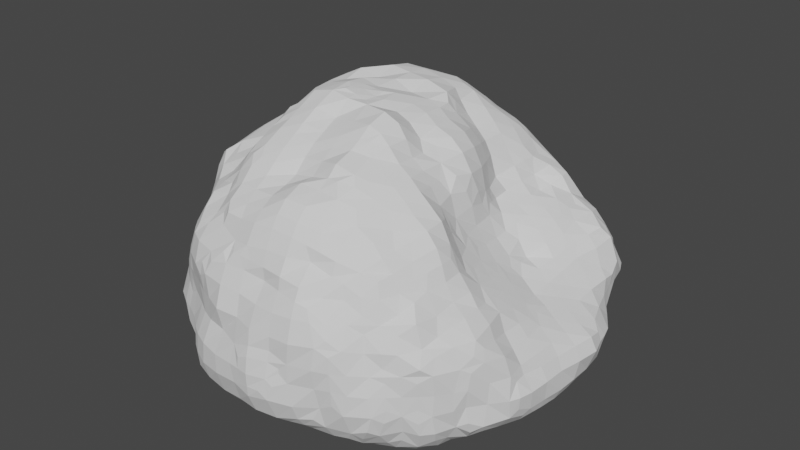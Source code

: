 # Source: rock.blend  (saved by Blender 3.3.6; exported with 4.5.12 LTS)
import bpy
from mathutils import Matrix  # noqa: F401  (used for matrix-valued properties, if any)

bpy.ops.wm.read_factory_settings(use_empty=True)
scene = bpy.context.scene
scene.name = 'Scene'

# ---- collections
col_collection = bpy.data.collections.new('Collection'); scene.collection.children.link(col_collection)

# ---- world
world_world = bpy.data.worlds.new('World'); scene.world = world_world
world_world.use_nodes = True; world_world.node_tree.nodes.clear()
_N = world_world.node_tree.nodes; _L = world_world.node_tree.links
n0 = _N.new('ShaderNodeOutputWorld'); n0.name = 'World Output'; n0.location = (300, 300)
n1 = _N.new('ShaderNodeBackground'); n1.name = 'Background'; n1.location = (10, 300)
n1.inputs[0].default_value = (0.05088, 0.05088, 0.05088, 1.0)
_L.new(n1.outputs[0], n0.inputs[0])
n0.is_active_output = True
world_world.color = (0.05088, 0.05088, 0.05088)
world_world.use_sun_shadow = False
world_world.sun_shadow_jitter_overblur = 0.0

# ---- meshes
me_sphere = bpy.data.meshes.new('Sphere')
me_sphere.from_pydata([(-0.8751, -0.1944, -0.09205), (-0.8749, -0.2037, -0.04398), (-0.8849, -0.147, -0.1004), (-0.8942, -0.1461, -0.04535), (-0.8889, -0.05097, -0.1034), (-0.9089, -0.05062, -0.04632), (-0.779, -0.3896, -0.09638), (-0.7794, -0.3955, -0.04335), (-0.7806, -0.2943, -0.1846), (-0.8021, -0.3365, -0.1372), (-0.8103, -0.3342, -0.0424), (-0.7944, -0.2446, -0.196), (-0.8449, -0.2363, -0.1333), (-0.8517, -0.2494, -0.042), (-0.8022, -0.1484, -0.2021), (-0.8538, -0.1479, -0.1475), (-0.7988, -0.05191, -0.198), (-0.8474, -0.05157, -0.1467), (-0.5076, -0.7897, -0.02099), (-0.4172, -0.8149, -0.1078), (-0.4423, -0.8173, -0.04813), (-0.3216, -0.9026, -0.1105), (-0.3294, -0.9041, -0.0469), (-0.3037, -0.8013, -0.1853), (-0.3496, -0.8502, -0.142), (-0.3748, -0.8744, -0.0455), (-0.2495, -0.9183, -0.131), (-0.2482, -0.9437, -0.04534), (-0.2428, -0.8226, -0.1957), (-0.2449, -0.8782, -0.1697), (-0.127, -0.8934, -0.1865), (-0.156, -0.9208, -0.1525), (-0.1495, -0.9615, -0.0431), (-0.1552, -0.8538, -0.2145), (-0.1911, -0.8894, -0.1801), (-0.001052, -0.9722, -0.003322), (-0.04935, -0.8923, -0.1885), (-0.04876, -0.9322, -0.14), (-0.03977, -0.9658, -0.03757), (-0.05105, -0.8345, -0.2139), (-0.6829, -0.6058, -0.009605), (-0.6924, -0.5067, -0.1136), (-0.6949, -0.5351, -0.03992), (-0.6992, -0.4129, -0.1965), (-0.732, -0.4371, -0.1386), (-0.7511, -0.4478, -0.04352), (-0.7334, -0.3331, -0.211), (-0.7666, -0.3608, -0.1605), (-0.6945, -0.2197, -0.2824), (-0.7289, -0.2486, -0.247), (-0.6952, -0.1479, -0.2832), (-0.7457, -0.1488, -0.2492), (-0.6791, -0.06238, -0.2704), (-0.74, -0.05296, -0.2424), (-0.614, -0.7141, -0.02518), (-0.6033, -0.6138, -0.1164), (-0.6401, -0.6452, -0.04749), (-0.6132, -0.5213, -0.2004), (-0.6387, -0.5444, -0.1453), (-0.6668, -0.571, -0.07033), (-0.5916, -0.394, -0.2656), (-0.6338, -0.4358, -0.2297), (-0.6746, -0.4775, -0.1742), (-0.6095, -0.336, -0.2807), (-0.6581, -0.34, -0.2596), (-0.6445, -0.2483, -0.292), (-0.6789, -0.2817, -0.2707), (-0.6155, -0.1537, -0.297), (-0.6034, -0.05898, -0.2893), (-0.5196, -0.7154, -0.1092), (-0.544, -0.7424, -0.05063), (-0.5236, -0.6081, -0.1955), (-0.5537, -0.6462, -0.147), (-0.5795, -0.6797, -0.08062), (-0.548, -0.5479, -0.2184), (-0.5833, -0.5829, -0.179), (-0.527, -0.4102, -0.2743), (-0.5475, -0.47, -0.2475), (-0.5281, -0.3373, -0.2941), (-0.5332, -0.2531, -0.3057), (-0.4623, -0.1446, -0.3219), (-0.5147, -0.1622, -0.3128), (-0.459, -0.1034, -0.3207), (-0.504, -0.06369, -0.3101), (-0.4002, -0.6951, -0.1775), (-0.4431, -0.741, -0.1354), (-0.4795, -0.7767, -0.07699), (-0.437, -0.6346, -0.206), (-0.4687, -0.6699, -0.1667), (-0.4083, -0.5061, -0.2729), (-0.45, -0.5502, -0.2441), (-0.4397, -0.4389, -0.2866), (-0.4794, -0.4867, -0.2603), (-0.4403, -0.3493, -0.3099), (-0.3969, -0.2283, -0.3304), (-0.4408, -0.2638, -0.3199), (-0.4128, -0.1693, -0.3292), (-0.4561, -0.1981, -0.3212), (-0.4097, -0.1033, -0.3271), (-0.4221, -0.0379, -0.3199), (-0.3339, -0.7312, -0.1926), (-0.3691, -0.7697, -0.1665), (-0.301, -0.5869, -0.2676), (-0.3373, -0.6379, -0.235), (-0.3337, -0.5267, -0.285), (-0.3741, -0.5724, -0.2557), (-0.343, -0.4404, -0.3133), (-0.3124, -0.3148, -0.3475), (-0.3509, -0.3547, -0.3338), (-0.3371, -0.2524, -0.3415), (-0.3763, -0.2904, -0.3323), (-0.339, -0.1745, -0.3377), (-0.3437, -0.1052, -0.3325), (-0.3394, -0.03634, -0.325), (-0.2407, -0.7407, -0.2193), (-0.2306, -0.5934, -0.2796), (-0.2381, -0.661, -0.2476), (-0.2401, -0.5225, -0.3107), (-0.217, -0.3963, -0.3579), (-0.2462, -0.4354, -0.3424), (-0.2501, -0.3381, -0.3602), (-0.2813, -0.3764, -0.3506), (-0.2618, -0.2559, -0.3518), (-0.2617, -0.1747, -0.3393), (-0.2173, -0.1328, -0.3262), (-0.2814, -0.112, -0.3307), (-0.2375, -0.057, -0.3191), (-0.1849, -0.0163, -0.3083), (-0.1474, -0.7544, -0.231), (-0.1428, -0.6004, -0.287), (-0.1449, -0.6738, -0.2563), (-0.1466, -0.5231, -0.3193), (-0.1884, -0.4003, -0.3548), (-0.1547, -0.4357, -0.3466), (-0.1933, -0.3403, -0.3561), (-0.1352, -0.3502, -0.3449), (-0.1992, -0.2635, -0.3498), (-0.1332, -0.259, -0.3373), (-0.205, -0.2017, -0.3378), (-0.1528, -0.1664, -0.3218), (-0.1533, -0.08664, -0.313), (-0.132, -0.02876, -0.3062), (-0.05177, -0.7554, -0.236), (-0.05028, -0.6067, -0.2888), (-0.05267, -0.6801, -0.2608), (-0.05028, -0.5268, -0.3153), (-0.05669, -0.4463, -0.3305), (-0.0469, -0.3512, -0.3279), (-0.04439, -0.2533, -0.321), (-0.05796, -0.1492, -0.3109), (-0.04113, -0.09534, -0.306), (-0.0918, -0.09387, -0.3089), (-0.06472, -0.04546, -0.3038), (-0.892, -0.2273, 0.05096), (-0.8773, -0.215, 0.1458), (-0.8396, -0.1934, 0.219), (-0.8039, -0.1772, 0.2683), (-0.907, -0.1461, 0.05083), (-0.8925, -0.1438, 0.1467), (-0.8429, -0.129, 0.2209), (-0.7946, -0.1218, 0.2783), (-0.909, -0.05086, 0.05077), (-0.8978, -0.05083, 0.1473), (-0.8304, -0.04974, 0.2279), (-0.7907, -0.04691, 0.299), (-0.7639, -0.02446, 0.3405), (-0.7925, -0.4111, 0.05092), (-0.7726, -0.3993, 0.1474), (-0.7343, -0.384, 0.2494), (-0.7335, -0.3713, 0.3224), (-0.7211, -0.3603, 0.3802), (-0.8434, -0.3418, 0.05069), (-0.8144, -0.3312, 0.1474), (-0.7814, -0.3165, 0.2383), (-0.7584, -0.3015, 0.3188), (-0.7299, -0.2999, 0.3979), (-0.7097, -0.2765, 0.4504), (-0.8746, -0.2755, 0.051), (-0.8597, -0.2668, 0.1469), (-0.8179, -0.2487, 0.23), (-0.7846, -0.2166, 0.3112), (-0.7421, -0.2157, 0.3901), (-0.6977, -0.212, 0.4455), (-0.7717, -0.1357, 0.3314), (-0.7368, -0.1318, 0.3907), (-0.7004, -0.1329, 0.4577), (-0.7692, -0.07611, 0.3397), (-0.7405, -0.04637, 0.3841), (-0.6979, -0.04478, 0.4693), (-0.6771, -0.01418, 0.5238), (-0.5053, -0.7839, 0.04738), (-0.4893, -0.7728, 0.122), (-0.4381, -0.8186, 0.04331), (-0.4418, -0.7887, 0.1525), (-0.4351, -0.8026, 0.2518), (-0.4324, -0.8089, 0.3498), (-0.4115, -0.7948, 0.4416), (-0.3915, -0.7799, 0.4901), (-0.3184, -0.9032, 0.04545), (-0.2958, -0.8715, 0.147), (-0.2934, -0.8705, 0.242), (-0.2954, -0.8789, 0.3202), (-0.3679, -0.8725, 0.04483), (-0.3537, -0.8367, 0.1485), (-0.3523, -0.8415, 0.2497), (-0.3397, -0.8642, 0.3538), (-0.3433, -0.8323, 0.4418), (-0.3352, -0.7821, 0.5038), (-0.2463, -0.9363, 0.04686), (-0.2325, -0.898, 0.147), (-0.233, -0.897, 0.2479), (-0.2499, -0.8932, 0.3507), (-0.2202, -0.8802, 0.4106), (-0.2851, -0.8728, 0.3842), (-0.2464, -0.8557, 0.4373), (-0.2395, -0.7864, 0.5288), (-0.2184, -0.7759, 0.5866), (-0.1472, -0.9627, 0.04843), (-0.1401, -0.9151, 0.1441), (-0.1478, -0.9344, 0.2483), (-0.1466, -0.9057, 0.3447), (-0.1385, -0.875, 0.4291), (-0.1139, -0.8549, 0.4762), (-0.1681, -0.8579, 0.4654), (-0.1347, -0.8221, 0.5111), (-0.1383, -0.7796, 0.5861), (-0.003258, -0.9748, 0.04992), (-8.052e-05, -0.9711, 0.1028), (-0.05279, -0.9691, 0.04892), (-0.03674, -0.9516, 0.1382), (-0.04385, -0.9214, 0.2423), (-0.04721, -0.8975, 0.3378), (-0.04876, -0.8655, 0.4271), (-0.07725, -0.8553, 0.477), (-0.02232, -0.852, 0.4733), (-0.05316, -0.8379, 0.5203), (-0.04824, -0.7936, 0.6027), (-0.6915, -0.6158, 0.05144), (-0.6864, -0.6033, 0.1469), (-0.6717, -0.5837, 0.2145), (-0.7214, -0.5377, 0.05188), (-0.7091, -0.5307, 0.1461), (-0.674, -0.521, 0.2398), (-0.6784, -0.5007, 0.3361), (-0.6646, -0.4803, 0.4162), (-0.6468, -0.4689, 0.4802), (-0.7573, -0.4591, 0.05156), (-0.7354, -0.4438, 0.1434), (-0.714, -0.4356, 0.2472), (-0.7136, -0.4337, 0.3345), (-0.6972, -0.4069, 0.4171), (-0.6677, -0.4092, 0.5065), (-0.656, -0.3908, 0.5724), (-0.7064, -0.3415, 0.439), (-0.6866, -0.3155, 0.4973), (-0.6544, -0.321, 0.5684), (-0.6572, -0.2257, 0.4962), (-0.6264, -0.2332, 0.5586), (-0.6707, -0.1442, 0.5181), (-0.6469, -0.1422, 0.5885), (-0.6291, -0.1106, 0.6364), (-0.6792, -0.07822, 0.5241), (-0.665, -0.04626, 0.5786), (-0.6324, -0.04678, 0.6365), (-0.6242, -0.7208, 0.05026), (-0.6011, -0.6965, 0.1442), (-0.5859, -0.6834, 0.2414), (-0.5692, -0.6679, 0.3051), (-0.6687, -0.6641, 0.05099), (-0.6516, -0.651, 0.1455), (-0.63, -0.6159, 0.2446), (-0.591, -0.6135, 0.3349), (-0.5756, -0.5867, 0.4167), (-0.561, -0.5685, 0.4805), (-0.6407, -0.5559, 0.2727), (-0.6316, -0.55, 0.3412), (-0.6175, -0.5317, 0.4215), (-0.5986, -0.5103, 0.5119), (-0.5864, -0.4915, 0.5891), (-0.6335, -0.4541, 0.5508), (-0.617, -0.4299, 0.6213), (-0.5671, -0.3916, 0.6647), (-0.606, -0.3297, 0.6147), (-0.567, -0.3229, 0.6689), (-0.6071, -0.2441, 0.6237), (-0.5706, -0.236, 0.6845), (-0.6211, -0.1764, 0.633), (-0.5949, -0.1414, 0.6743), (-0.5961, -0.04836, 0.6841), (-0.5551, -0.7633, 0.04952), (-0.5275, -0.7524, 0.1519), (-0.5369, -0.7396, 0.2475), (-0.532, -0.7087, 0.3399), (-0.5071, -0.6991, 0.4263), (-0.4812, -0.6764, 0.4882), (-0.5533, -0.653, 0.3686), (-0.5354, -0.6356, 0.4308), (-0.509, -0.6088, 0.5131), (-0.4854, -0.5828, 0.5817), (-0.5445, -0.5466, 0.5479), (-0.5241, -0.5197, 0.6171), (-0.481, -0.4781, 0.6669), (-0.5615, -0.4646, 0.6573), (-0.5094, -0.418, 0.6968), (-0.5228, -0.3339, 0.7114), (-0.5295, -0.2684, 0.7184), (-0.4837, -0.7734, 0.191), (-0.4834, -0.7773, 0.2493), (-0.4787, -0.7681, 0.3471), (-0.4582, -0.7507, 0.4366), (-0.4237, -0.7189, 0.5226), (-0.398, -0.688, 0.5919), (-0.4535, -0.6506, 0.5522), (-0.4145, -0.613, 0.6073), (-0.3749, -0.5755, 0.6579), (-0.436, -0.5358, 0.624), (-0.3987, -0.5038, 0.6833), (-0.4226, -0.4331, 0.7006), (-0.3245, -0.7394, 0.5407), (-0.3124, -0.6868, 0.6056), (-0.2823, -0.6638, 0.6608), (-0.3395, -0.6367, 0.6302), (-0.314, -0.612, 0.6869), (-0.3283, -0.5494, 0.7313), (-0.2722, -0.7506, 0.5601), (-0.2438, -0.7376, 0.6188), (-0.2345, -0.6787, 0.6738), (-0.2476, -0.6112, 0.7237), (-0.2789, -0.5668, 0.7533), (-0.1445, -0.7411, 0.6335), (-0.1458, -0.6876, 0.6764), (-0.1501, -0.6252, 0.7114), (-0.04749, -0.7506, 0.6472), (-0.04697, -0.6945, 0.6827), (-0.04659, -0.6227, 0.7013), (-0.536, -0.2017, 0.721), (-0.5445, -0.1347, 0.7223), (-0.5453, -0.05443, 0.7232), (-0.459, -0.3817, 0.7301), (-0.4726, -0.321, 0.7474), (-0.4879, -0.2334, 0.7509), (-0.4875, -0.1389, 0.7595), (-0.4888, -0.04838, 0.7581), (-0.3667, -0.4654, 0.7329), (-0.39, -0.4025, 0.7467), (-0.4007, -0.3237, 0.7736), (-0.4088, -0.2348, 0.801), (-0.3739, -0.2036, 0.8426), (-0.4261, -0.1385, 0.8033), (-0.3792, -0.1335, 0.851), (-0.431, -0.04689, 0.8036), (-0.3825, -0.04531, 0.8564), (-0.3169, -0.4967, 0.7762), (-0.3174, -0.4165, 0.8137), (-0.2875, -0.3853, 0.8535), (-0.3413, -0.3357, 0.8231), (-0.3001, -0.3365, 0.8639), (-0.3632, -0.2699, 0.8425), (-0.3278, -0.2398, 0.8645), (-0.3331, -0.1451, 0.8994), (-0.3327, -0.04737, 0.9086), (-0.2262, -0.5744, 0.7552), (-0.2483, -0.5275, 0.7873), (-0.2406, -0.4505, 0.835), (-0.2361, -0.3971, 0.863), (-0.2366, -0.34, 0.891), (-0.235, -0.2496, 0.9411), (-0.2383, -0.151, 0.947), (-0.2412, -0.04878, 0.9326), (-0.15, -0.5782, 0.7518), (-0.1516, -0.5196, 0.7958), (-0.1512, -0.4565, 0.8357), (-0.1502, -0.4088, 0.8679), (-0.1499, -0.3326, 0.9116), (-0.14, -0.2399, 0.9627), (-0.1054, -0.2047, 0.9691), (-0.1414, -0.1433, 0.9726), (-0.1056, -0.1715, 0.9682), (-0.1463, -0.05077, 0.9611), (-0.04615, -0.564, 0.7256), (-0.048, -0.5087, 0.7798), (-0.04957, -0.4515, 0.8214), (-0.05132, -0.3937, 0.8509), (-0.05673, -0.3168, 0.8858), (-0.05212, -0.2469, 0.9493), (-0.05198, -0.2023, 0.955), (-0.09323, -0.1064, 0.962), (-0.05816, -0.1419, 0.9569), (-0.05797, -0.05837, 0.9455), (-0.03054, -0.09488, 0.9512), (-0.8769, 0.01831, -0.09258), (-0.8915, 0.04986, -0.04937), (-0.8775, 0.1168, -0.02005), (-0.7897, 0.04665, -0.1883), (-0.8465, 0.04973, -0.1287), (-0.8725, 0.08354, -0.08013), (-0.7824, 0.144, -0.1812), (-0.8286, 0.1462, -0.138), (-0.8673, 0.1481, -0.04732), (-0.7801, 0.2013, -0.1795), (-0.8178, 0.2412, -0.1511), (-0.8508, 0.2444, -0.04444), (-0.7928, 0.3414, -0.1094), (-0.817, 0.3424, -0.04405), (-0.7779, 0.3896, -0.08756), (-0.7836, 0.4301, -0.03261), (-0.7633, 0.4815, -0.008246), (-0.6716, 0.008313, -0.2604), (-0.7205, 0.04538, -0.2336), (-0.7284, 0.1443, -0.218), (-0.7418, 0.2383, -0.2059), (-0.7773, 0.2659, -0.1774), (-0.7082, 0.341, -0.1935), (-0.7598, 0.3435, -0.16), (-0.6869, 0.3879, -0.1788), (-0.7294, 0.4266, -0.1291), (-0.7588, 0.4549, -0.05501), (-0.6986, 0.508, -0.09856), (-0.72, 0.5213, -0.02833), (-0.6818, 0.5829, -0.001932), (-0.6125, 0.04125, -0.2754), (-0.6664, 0.07851, -0.2522), (-0.5982, 0.1352, -0.2699), (-0.6639, 0.1482, -0.2459), (-0.5927, 0.2172, -0.2639), (-0.659, 0.2341, -0.2405), (-0.5858, 0.2806, -0.2581), (-0.6301, 0.3283, -0.2347), (-0.6399, 0.4091, -0.1906), (-0.6392, 0.4599, -0.1624), (-0.6413, 0.5409, -0.1184), (-0.6693, 0.5698, -0.06431), (-0.6102, 0.6157, -0.1005), (-0.6372, 0.6378, -0.04087), (-0.6019, 0.7011, -0.0168), (-0.5181, 0.0406, -0.2986), (-0.5201, 0.1332, -0.2895), (-0.5219, 0.2173, -0.2798), (-0.5268, 0.2912, -0.2675), (-0.543, 0.3538, -0.2481), (-0.5458, 0.4422, -0.2008), (-0.5799, 0.4807, -0.171), (-0.5098, 0.5068, -0.1842), (-0.5461, 0.5431, -0.1589), (-0.5466, 0.6466, -0.1194), (-0.5765, 0.6772, -0.07513), (-0.5141, 0.7084, -0.09641), (-0.5437, 0.7413, -0.0471), (-0.4321, 0.04829, -0.3108), (-0.4366, 0.1372, -0.3009), (-0.44, 0.2263, -0.2871), (-0.4422, 0.3065, -0.2702), (-0.4538, 0.3739, -0.2497), (-0.4462, 0.4495, -0.2219), (-0.4346, 0.5335, -0.1944), (-0.475, 0.5738, -0.1699), (-0.4039, 0.6019, -0.1799), (-0.4457, 0.6453, -0.1552), (-0.4425, 0.7428, -0.1166), (-0.4718, 0.772, -0.07061), (-0.3442, 0.04939, -0.315), (-0.3434, 0.1408, -0.3027), (-0.3475, 0.2388, -0.2906), (-0.345, 0.333, -0.2731), (-0.3831, 0.385, -0.2554), (-0.3096, 0.4001, -0.2607), (-0.3504, 0.4476, -0.2411), (-0.3386, 0.5352, -0.2147), (-0.3316, 0.6268, -0.1891), (-0.375, 0.6707, -0.1667), (-0.3045, 0.6943, -0.1734), (-0.347, 0.7351, -0.1458), (-0.2502, 0.04152, -0.3064), (-0.1858, 0.03698, -0.3027), (-0.2335, 0.1364, -0.2987), (-0.1829, 0.08909, -0.2991), (-0.2466, 0.2431, -0.2945), (-0.2422, 0.3334, -0.2836), (-0.2331, 0.4186, -0.2653), (-0.2737, 0.4661, -0.2468), (-0.2009, 0.4773, -0.2522), (-0.2373, 0.531, -0.2314), (-0.2347, 0.6256, -0.2045), (-0.2308, 0.7108, -0.1799), (-0.2735, 0.7506, -0.1501), (-0.1262, 0.0336, -0.3011), (-0.1378, 0.1586, -0.2953), (-0.1305, 0.09305, -0.298), (-0.147, 0.253, -0.2995), (-0.1439, 0.336, -0.2963), (-0.1386, 0.4134, -0.2761), (-0.1321, 0.4811, -0.2567), (-0.138, 0.5487, -0.2359), (-0.1382, 0.6291, -0.2131), (-0.1364, 0.7073, -0.1907), (-0.01648, 0.07534, -0.2977), (-0.05725, 0.03328, -0.2988), (-0.04314, 0.1448, -0.2961), (-0.07664, 0.09045, -0.2977), (-0.04639, 0.2505, -0.3046), (-0.04577, 0.3364, -0.2996), (-0.04479, 0.4152, -0.2785), (-0.05016, 0.4832, -0.2588), (-0.04393, 0.5516, -0.2398), (-0.04294, 0.6315, -0.2188), (-0.04273, 0.7093, -0.1966), (-0.5001, 0.7932, -0.0116), (-0.4067, 0.7899, -0.09105), (-0.4398, 0.8068, -0.04098), (-0.3383, 0.8032, -0.1056), (-0.342, 0.8533, -0.03782), (-0.296, 0.8708, 0.006212), (-0.2015, 0.7624, -0.1556), (-0.2418, 0.8022, -0.1206), (-0.2487, 0.8545, -0.06454), (-0.2319, 0.8797, -0.006729), (-0.1313, 0.7703, -0.1597), (-0.1449, 0.8344, -0.1196), (-0.1825, 0.8673, -0.07644), (-0.1211, 0.8897, -0.09378), (-0.1515, 0.9118, -0.03539), (-0.04239, 0.7764, -0.1686), (-0.0471, 0.8417, -0.1362), (-0.05053, 0.9081, -0.108), (-0.05289, 0.9447, -0.04615), (-0.8986, 0.046, 0.051), (-0.8831, 0.04628, 0.146), (-0.8324, 0.0407, 0.2253), (-0.7852, 0.04097, 0.2934), (-0.7614, 0.02056, 0.3376), (-0.8725, 0.1423, 0.05992), (-0.8605, 0.141, 0.1443), (-0.8197, 0.1311, 0.2155), (-0.7876, 0.1189, 0.2756), (-0.8514, 0.1864, 0.08301), (-0.8503, 0.1882, 0.1236), (-0.7999, 0.1745, 0.2349), (-0.7839, 0.1685, 0.2698), (-0.7604, 0.07385, 0.3317), (-0.737, 0.04586, 0.3792), (-0.6983, 0.04715, 0.458), (-0.6681, 0.04884, 0.52), (-0.8583, 0.1786, 0.0322), (-0.8355, 0.1852, 0.1614), (-0.8173, 0.1802, 0.1986), (-0.7602, 0.135, 0.323), (-0.731, 0.1352, 0.3871), (-0.6957, 0.1387, 0.4649), (-0.6601, 0.1117, 0.5117), (-0.8247, 0.2262, 0.05577), (-0.8217, 0.2316, 0.1403), (-0.7957, 0.2235, 0.2194), (-0.7648, 0.212, 0.2998), (-0.7331, 0.2215, 0.3825), (-0.7119, 0.2231, 0.4538), (-0.8076, 0.3329, 0.05047), (-0.7998, 0.3313, 0.146), (-0.7764, 0.3191, 0.2251), (-0.7519, 0.3115, 0.3047), (-0.7254, 0.3157, 0.3898), (-0.7129, 0.2888, 0.4481), (-0.7784, 0.4368, 0.04838), (-0.7555, 0.4236, 0.1539), (-0.7646, 0.4102, 0.2326), (-0.7462, 0.3996, 0.3061), (-0.7232, 0.4007, 0.374), (-0.7635, 0.4819, 0.02957), (-0.7483, 0.4771, 0.1909), (-0.7648, 0.4893, 0.2481), (-0.7439, 0.4753, 0.3143), (-0.7279, 0.466, 0.369), (-0.6494, 0.04971, 0.5898), (-0.6289, 0.01782, 0.6399), (-0.676, 0.1757, 0.5115), (-0.6469, 0.1444, 0.5603), (-0.6923, 0.2411, 0.5108), (-0.6353, 0.2292, 0.5473), (-0.7033, 0.3542, 0.4375), (-0.6832, 0.3236, 0.4894), (-0.6382, 0.3166, 0.5491), (-0.751, 0.4748, 0.07684), (-0.7337, 0.4656, 0.1272), (-0.6996, 0.4221, 0.4322), (-0.6641, 0.415, 0.4981), (-0.6378, 0.3847, 0.5476), (-0.7331, 0.5196, 0.05925), (-0.7223, 0.52, 0.1562), (-0.7317, 0.5374, 0.2462), (-0.7321, 0.5422, 0.3351), (-0.7121, 0.5237, 0.4194), (-0.6651, 0.4877, 0.4808), (-0.6866, 0.5882, 0.06438), (-0.6837, 0.6059, 0.1511), (-0.6777, 0.6043, 0.245), (-0.7009, 0.6051, 0.3388), (-0.698, 0.601, 0.4008), (-0.6535, 0.6509, 0.1737), (-0.6524, 0.6507, 0.2214), (-0.6135, 0.08232, 0.6289), (-0.5906, 0.04993, 0.6854), (-0.6212, 0.152, 0.628), (-0.5764, 0.1435, 0.6724), (-0.5857, 0.2251, 0.5969), (-0.554, 0.2213, 0.6559), (-0.5775, 0.3185, 0.5998), (-0.5434, 0.2867, 0.6499), (-0.6306, 0.4547, 0.5379), (-0.6005, 0.4188, 0.5871), (-0.6629, 0.5646, 0.4613), (-0.6183, 0.5273, 0.5224), (-0.582, 0.491, 0.5787), (-0.6475, 0.6453, 0.04898), (-0.6524, 0.6496, 0.1158), (-0.6502, 0.649, 0.2759), (-0.6439, 0.6413, 0.3355), (-0.6209, 0.6172, 0.4212), (-0.5935, 0.5975, 0.4968), (-0.6118, 0.704, 0.05813), (-0.624, 0.6958, 0.148), (-0.6188, 0.6898, 0.2433), (-0.6006, 0.6911, 0.3252), (-0.5809, 0.6666, 0.3877), (-0.5391, 0.08205, 0.7157), (-0.5231, 0.1486, 0.7065), (-0.5167, 0.2315, 0.7106), (-0.5302, 0.3524, 0.6325), (-0.5004, 0.3243, 0.6973), (-0.5361, 0.4289, 0.633), (-0.4828, 0.4146, 0.6803), (-0.5669, 0.5695, 0.5666), (-0.5205, 0.5237, 0.6201), (-0.4732, 0.4784, 0.6639), (-0.5598, 0.6493, 0.4576), (-0.5334, 0.6326, 0.5302), (-0.5021, 0.6029, 0.5939), (-0.5572, 0.7568, 0.05588), (-0.5751, 0.7755, 0.1501), (-0.5612, 0.7549, 0.2405), (-0.5267, 0.7316, 0.3275), (-0.5226, 0.6926, 0.4178), (-0.493, 0.6809, 0.4876), (-0.4416, 0.3569, 0.7339), (-0.4137, 0.421, 0.7197), (-0.4284, 0.5498, 0.6414), (-0.4094, 0.4914, 0.6832), (-0.4633, 0.6627, 0.5521), (-0.4228, 0.6217, 0.5985), (-0.4615, 0.7424, 0.3544), (-0.4451, 0.7206, 0.4191), (-0.4155, 0.7009, 0.504), (-0.387, 0.6682, 0.5614), (-0.3493, 0.4494, 0.7333), (-0.3575, 0.5572, 0.6568), (-0.3201, 0.5133, 0.7038), (-0.3225, 0.6063, 0.6221), (-0.2883, 0.57, 0.6684), (-0.3191, 0.7194, 0.5259), (-0.3126, 0.6628, 0.5681), (-0.226, 0.5345, 0.722), (-0.2361, 0.6325, 0.6348), (-0.2214, 0.5888, 0.6775), (-0.2332, 0.7445, 0.5518), (-0.2328, 0.6913, 0.6008), (-0.1385, 0.5503, 0.7356), (-0.1741, 0.6603, 0.6606), (-0.1401, 0.6265, 0.6995), (-0.1446, 0.7639, 0.5759), (-0.1431, 0.7093, 0.6333), (-0.1104, 0.6738, 0.6725), (-0.05058, 0.5537, 0.7428), (-0.05114, 0.6219, 0.7051), (-0.05043, 0.7678, 0.5812), (-0.05026, 0.7159, 0.6305), (-0.05093, 0.6725, 0.6708), (-0.5466, 0.01428, 0.7227), (-0.4951, 0.04623, 0.7485), (-0.4741, 0.1379, 0.7512), (-0.4616, 0.2215, 0.7519), (-0.4574, 0.2899, 0.7448), (-0.429, 0.04485, 0.7994), (-0.3808, 0.0452, 0.8575), (-0.4175, 0.1344, 0.8), (-0.3707, 0.1282, 0.8507), (-0.3974, 0.2259, 0.8003), (-0.3607, 0.1929, 0.8415), (-0.4003, 0.3186, 0.7729), (-0.3769, 0.3852, 0.7573), (-0.3299, 0.04891, 0.9131), (-0.3155, 0.1378, 0.8945), (-0.3433, 0.26, 0.8303), (-0.309, 0.2228, 0.8677), (-0.3166, 0.3273, 0.8149), (-0.285, 0.2856, 0.8536), (-0.3116, 0.41, 0.772), (-0.2845, 0.468, 0.7481), (-0.2465, 0.04972, 0.9557), (-0.2422, 0.1464, 0.9371), (-0.2348, 0.2342, 0.9159), (-0.2365, 0.3534, 0.8361), (-0.2271, 0.3038, 0.8782), (-0.2271, 0.4138, 0.7993), (-0.2193, 0.476, 0.7632), (-0.1454, 0.0482, 0.9356), (-0.149, 0.1484, 0.9643), (-0.1489, 0.246, 0.9458), (-0.1739, 0.3658, 0.8511), (-0.1443, 0.3292, 0.895), (-0.1404, 0.4141, 0.8245), (-0.1118, 0.3759, 0.8625), (-0.1378, 0.4838, 0.7788), (-0.05257, 0.04812, 0.9504), (-0.05158, 0.1468, 0.9533), (-0.05196, 0.2448, 0.944), (-0.05096, 0.333, 0.9081), (-0.05025, 0.4287, 0.8289), (-0.05027, 0.382, 0.8677), (-0.05131, 0.4901, 0.7859), (-0.5083, 0.7942, 0.05437), (-0.5236, 0.8048, 0.1504), (-0.504, 0.7998, 0.235), (-0.4836, 0.7738, 0.2968), (-0.4386, 0.8331, 0.0544), (-0.429, 0.8538, 0.1631), (-0.4239, 0.8426, 0.2365), (-0.4198, 0.7913, 0.3265), (-0.3889, 0.7641, 0.4047), (-0.3708, 0.7391, 0.4604), (-0.3889, 0.8696, 0.1969), (-0.3892, 0.8688, 0.1961), (-0.3676, 0.8665, 0.05373), (-0.3739, 0.8645, 0.1358), (-0.3465, 0.8496, 0.2683), (-0.338, 0.8209, 0.3361), (-0.3184, 0.7975, 0.4091), (-0.311, 0.7631, 0.4738), (-0.3111, 0.8761, 0.06908), (-0.3433, 0.8702, 0.1588), (-0.3325, 0.8683, 0.2151), (-0.2845, 0.8565, 0.2825), (-0.2663, 0.8449, 0.3388), (-0.2335, 0.8341, 0.4162), (-0.2324, 0.7897, 0.4924), (-0.2339, 0.8935, 0.06705), (-0.2413, 0.8872, 0.153), (-0.2421, 0.878, 0.241), (-0.2083, 0.8686, 0.3193), (-0.1931, 0.8629, 0.3766), (-0.148, 0.8615, 0.451), (-0.1454, 0.808, 0.5178), (-0.148, 0.9258, 0.0565), (-0.1443, 0.9015, 0.1456), (-0.1419, 0.9, 0.2377), (-0.1327, 0.8912, 0.3218), (-0.1335, 0.8811, 0.3915), (-0.05163, 0.8542, 0.4532), (-0.05083, 0.8074, 0.523), (-0.05458, 0.958, 0.04849), (-0.04967, 0.9146, 0.1447), (-0.04642, 0.9094, 0.2418), (-0.04765, 0.917, 0.3404), (-0.04926, 0.8902, 0.4003), (0.05098, -0.98, -0.009434), (0.04893, -0.8894, -0.1844), (0.04978, -0.9402, -0.1431), (0.05014, -0.9765, -0.05658), (0.04769, -0.8332, -0.2104), (0.1081, -0.9756, -0.007146), (0.1121, -0.8898, -0.1833), (0.1466, -0.9201, -0.1479), (0.1424, -0.9639, -0.04186), (0.148, -0.85, -0.206), (0.1764, -0.879, -0.175), (0.2449, -0.901, -0.1193), (0.243, -0.9275, -0.04707), (0.2478, -0.8224, -0.206), (0.2452, -0.8679, -0.1648), (0.3089, -0.8808, -0.1032), (0.338, -0.8724, -0.03962), (0.347, -0.8061, -0.2044), (0.3433, -0.85, -0.14), (0.3736, -0.8577, -0.07402), (0.398, -0.8671, -0.006789), (0.4092, -0.7915, -0.196), (0.4417, -0.8108, -0.1458), (0.4395, -0.8516, -0.04208), (0.5138, -0.7965, -0.1144), (0.5335, -0.7966, -0.0385), (0.5716, -0.7527, -0.01093), (0.04409, -0.7542, -0.2399), (0.04516, -0.6145, -0.2885), (0.03642, -0.6844, -0.2646), (0.04772, -0.5318, -0.3096), (0.04631, -0.4476, -0.3171), (0.05009, -0.3503, -0.3155), (0.04842, -0.247, -0.3117), (0.03973, -0.1355, -0.3048), (-0.001019, -0.09105, -0.3036), (0.06065, -0.04446, -0.2992), (-0.001935, -0.04211, -0.3006), (0.1807, -0.692, -0.2738), (0.1464, -0.7473, -0.2511), (0.1467, -0.6346, -0.2871), (0.1093, -0.6886, -0.269), (0.148, -0.5413, -0.3074), (0.1482, -0.4468, -0.3123), (0.1492, -0.3483, -0.3116), (0.1489, -0.2473, -0.3085), (0.1484, -0.1448, -0.3038), (0.1542, -0.0477, -0.2998), (0.2511, -0.6935, -0.2773), (0.2497, -0.7471, -0.2556), (0.2513, -0.634, -0.293), (0.2496, -0.5444, -0.3117), (0.2489, -0.447, -0.3141), (0.2494, -0.348, -0.3133), (0.2497, -0.2484, -0.3099), (0.2505, -0.1484, -0.306), (0.2531, -0.04994, -0.3029), (0.324, -0.692, -0.2779), (0.3549, -0.7355, -0.2576), (0.3549, -0.6486, -0.2922), (0.3914, -0.6871, -0.2763), (0.3529, -0.553, -0.3167), (0.3499, -0.4489, -0.3196), (0.3496, -0.3488, -0.3166), (0.3497, -0.2495, -0.3117), (0.3505, -0.15, -0.3085), (0.3518, -0.05085, -0.3063), (0.4433, -0.744, -0.2294), (0.472, -0.7754, -0.1777), (0.4465, -0.6284, -0.2955), (0.4449, -0.6773, -0.273), (0.4486, -0.5465, -0.3163), (0.4496, -0.4509, -0.3227), (0.449, -0.3499, -0.317), (0.449, -0.2501, -0.3114), (0.4492, -0.1504, -0.3089), (0.4494, -0.05046, -0.3088), (0.5344, -0.7007, -0.2089), (0.5393, -0.7541, -0.1425), (0.5649, -0.7569, -0.06999), (0.5379, -0.6076, -0.2867), (0.5367, -0.6546, -0.2563), (0.5398, -0.5409, -0.3053), (0.5434, -0.4495, -0.3144), (0.5446, -0.3497, -0.308), (0.5463, -0.2499, -0.3064), (0.5471, -0.1501, -0.3061), (0.5472, -0.05014, -0.3071), (0.5856, -0.6769, -0.1858), (0.6011, -0.6883, -0.1299), (0.6126, -0.7079, -0.04225), (0.5899, -0.5905, -0.2761), (0.628, -0.6275, -0.2264), (0.6598, -0.6595, -0.1383), (0.6612, -0.6672, -0.08015), (0.6098, -0.5397, -0.2851), (0.6582, -0.5391, -0.2557), (0.6389, -0.4428, -0.2856), (0.6689, -0.4701, -0.2632), (0.6395, -0.3478, -0.2885), (0.6427, -0.2489, -0.2936), (0.6453, -0.15, -0.2984), (0.6462, -0.0502, -0.2987), (0.6562, -0.6685, -0.0145), (0.6848, -0.591, -0.1903), (0.7004, -0.6134, -0.1378), (0.6963, -0.6282, -0.04925), (0.6978, -0.5315, -0.2026), (0.7347, -0.5254, -0.1385), (0.7419, -0.5548, -0.04426), (0.6861, -0.4075, -0.2679), (0.7313, -0.4443, -0.2321), (0.7697, -0.4783, -0.1752), (0.7002, -0.3442, -0.2703), (0.7475, -0.3421, -0.2495), (0.7254, -0.2464, -0.2758), (0.7679, -0.2433, -0.261), (0.7517, -0.156, -0.2842), (0.781, -0.191, -0.267), (0.7454, -0.04973, -0.2925), (0.774, -0.4998, -0.1172), (0.7632, -0.5057, -0.04422), (0.7888, -0.4167, -0.1931), (0.8089, -0.4468, -0.1476), (0.8111, -0.4297, -0.0482), (0.8064, -0.341, -0.2078), (0.8609, -0.3427, -0.1412), (0.8661, -0.3588, -0.0493), (0.8378, -0.2359, -0.2184), (0.8704, -0.2618, -0.1682), (0.7898, -0.1279, -0.2771), (0.8282, -0.1556, -0.2473), (0.7921, -0.04942, -0.2785), (0.8414, -0.04942, -0.2441), (0.8785, -0.3086, -0.1095), (0.8854, -0.3128, -0.05027), (0.8755, -0.1973, -0.1846), (0.8866, -0.2363, -0.1417), (0.8986, -0.2473, -0.05144), (0.8801, -0.1473, -0.1889), (0.8959, -0.1467, -0.144), (0.9037, -0.1469, -0.0529), (0.8859, -0.04919, -0.1948), (0.9091, -0.0488, -0.1448), (0.9065, -0.04693, -0.0528), (0.05107, -0.982, 0.05038), (0.0516, -0.9721, 0.1237), (0.05221, -0.9598, 0.1703), (0.05252, -0.9489, 0.2414), (0.05372, -0.9083, 0.3325), (0.05304, -0.8535, 0.4108), (0.0493, -0.8547, 0.4693), (0.04755, -0.8302, 0.5329), (0.04811, -0.793, 0.6102), (0.1393, -0.9633, 0.0546), (0.1413, -0.9476, 0.127), (0.1668, -0.9554, 0.02692), (0.1436, -0.9365, 0.1732), (0.1471, -0.9362, 0.2376), (0.1497, -0.9187, 0.3374), (0.1483, -0.8748, 0.4123), (0.1473, -0.8631, 0.4663), (0.1466, -0.8251, 0.5352), (0.1463, -0.7884, 0.6013), (0.1878, -0.9361, 0.08831), (0.1887, -0.9352, 0.1097), (0.2273, -0.9313, 0.05628), (0.2286, -0.9301, 0.1437), (0.2437, -0.9346, 0.2432), (0.2452, -0.9099, 0.3423), (0.2449, -0.8859, 0.4066), (0.2445, -0.8618, 0.4557), (0.238, -0.7871, 0.5295), (0.2105, -0.7813, 0.5897), (0.3319, -0.8921, 0.05684), (0.3353, -0.9085, 0.1501), (0.3476, -0.8982, 0.2502), (0.3162, -0.8848, 0.3408), (0.2942, -0.8745, 0.3912), (0.3815, -0.871, 0.2827), (0.3605, -0.8533, 0.3397), (0.3227, -0.824, 0.4219), (0.3328, -0.7776, 0.4978), (0.3986, -0.8728, 0.06226), (0.3978, -0.8779, 0.145), (0.3976, -0.8788, 0.2186), (0.4549, -0.8448, 0.0536), (0.4516, -0.8426, 0.1437), (0.4312, -0.8464, 0.2439), (0.4252, -0.7994, 0.3353), (0.3916, -0.7753, 0.4179), (0.3791, -0.7644, 0.4784), (0.5211, -0.7983, 0.04761), (0.5148, -0.7811, 0.1332), (0.4883, -0.7787, 0.2256), (0.4756, -0.7649, 0.2984), (0.5677, -0.7526, 0.0476), (0.5631, -0.7468, 0.1067), (0.04834, -0.7621, 0.659), (0.049, -0.716, 0.7078), (0.05076, -0.6377, 0.7427), (0.1462, -0.756, 0.6516), (0.1463, -0.708, 0.7021), (0.1457, -0.6332, 0.7396), (0.2744, -0.7731, 0.576), (0.2454, -0.7333, 0.6327), (0.2163, -0.6913, 0.6882), (0.2786, -0.6751, 0.6729), (0.2401, -0.6364, 0.7329), (0.2631, -0.5629, 0.7626), (0.2949, -0.1126, 0.792), (0.3155, -0.04079, 0.8127), (0.3384, -0.7569, 0.5535), (0.3375, -0.7095, 0.6098), (0.3399, -0.6411, 0.654), (0.3044, -0.6059, 0.7036), (0.364, -0.5714, 0.6675), (0.3249, -0.5299, 0.722), (0.3464, -0.4363, 0.7428), (0.3552, -0.3469, 0.7532), (0.3451, -0.2545, 0.7459), (0.4033, -0.1186, 0.695), (0.3496, -0.1521, 0.7469), (0.4305, -0.004579, 0.5953), (0.4179, -0.03604, 0.6806), (0.3735, -0.04072, 0.7609), (0.462, -0.7541, 0.3671), (0.4448, -0.7414, 0.4329), (0.4182, -0.7153, 0.5183), (0.3906, -0.6835, 0.5832), (0.4589, -0.6389, 0.5589), (0.415, -0.635, 0.6076), (0.4713, -0.5788, 0.5725), (0.4288, -0.5431, 0.6282), (0.3835, -0.5026, 0.6835), (0.4563, -0.4447, 0.6558), (0.3967, -0.4345, 0.6995), (0.4653, -0.3536, 0.6638), (0.4032, -0.3505, 0.7125), (0.4592, -0.2345, 0.5628), (0.4363, -0.2641, 0.6276), (0.3863, -0.2627, 0.696), (0.5079, -0.1036, 0.4046), (0.4747, -0.1282, 0.4572), (0.44, -0.1642, 0.5357), (0.4117, -0.1645, 0.6337), (0.3771, -0.1929, 0.6907), (0.4984, -0.03534, 0.3872), (0.4525, -0.0408, 0.4579), (0.4378, -0.05285, 0.5487), (0.4298, -0.08495, 0.6214), (0.5484, -0.7459, 0.1665), (0.5461, -0.7497, 0.2336), (0.518, -0.7217, 0.3328), (0.4992, -0.7025, 0.4292), (0.4814, -0.6883, 0.4923), (0.5597, -0.6648, 0.3685), (0.5375, -0.6322, 0.4333), (0.5, -0.6262, 0.5039), (0.5487, -0.5686, 0.46), (0.525, -0.5412, 0.5286), (0.4919, -0.5157, 0.5905), (0.5618, -0.4443, 0.5587), (0.5171, -0.4453, 0.6156), (0.5729, -0.3274, 0.4746), (0.558, -0.3562, 0.5394), (0.515, -0.3543, 0.6201), (0.5777, -0.2205, 0.3829), (0.5469, -0.2626, 0.4376), (0.497, -0.2668, 0.5327), (0.4876, -0.2974, 0.5978), (0.5533, -0.1438, 0.3747), (0.5121, -0.1881, 0.4405), (0.4776, -0.2109, 0.4982), (0.5969, -0.02271, 0.2891), (0.5597, -0.04585, 0.3301), (0.6121, -0.71, 0.04876), (0.612, -0.7143, 0.142), (0.597, -0.7151, 0.2318), (0.5819, -0.6963, 0.3007), (0.6717, -0.6762, 0.179), (0.6556, -0.644, 0.2473), (0.6288, -0.6473, 0.3469), (0.585, -0.6039, 0.4032), (0.6755, -0.5775, 0.2763), (0.6438, -0.5414, 0.3388), (0.5861, -0.53, 0.4197), (0.5679, -0.5051, 0.4818), (0.6444, -0.4416, 0.3535), (0.6084, -0.4434, 0.4277), (0.5883, -0.4445, 0.4983), (0.6581, -0.3532, 0.363), (0.6085, -0.3596, 0.4354), (0.5883, -0.3887, 0.4979), (0.6756, -0.2162, 0.288), (0.6334, -0.2544, 0.3399), (0.5924, -0.2931, 0.4001), (0.6671, -0.1454, 0.2745), (0.6147, -0.1574, 0.3229), (0.6468, -0.05241, 0.2614), (0.6071, -0.08521, 0.3048), (0.6584, -0.6699, 0.04843), (0.6622, -0.6765, 0.1126), (0.7014, -0.6242, 0.04692), (0.7024, -0.6361, 0.1442), (0.693, -0.6124, 0.2126), (0.7438, -0.5586, 0.04492), (0.7565, -0.5395, 0.1462), (0.7274, -0.545, 0.2373), (0.6883, -0.5084, 0.2937), (0.7791, -0.4883, 0.1869), (0.7652, -0.4563, 0.2385), (0.7017, -0.4421, 0.3037), (0.7526, -0.3516, 0.2525), (0.6969, -0.3546, 0.3066), (0.7253, -0.249, 0.2501), (0.6839, -0.2846, 0.293), (0.7252, -0.1545, 0.2257), (0.7561, -0.02289, 0.1566), (0.7215, -0.0584, 0.1996), (0.05295, -0.5711, 0.7466), (0.05155, -0.5155, 0.7931), (0.04979, -0.4539, 0.8304), (0.05167, -0.4027, 0.8655), (0.05052, -0.3296, 0.9013), (0.03647, -0.2327, 0.94), (-0.0005454, -0.1951, 0.9404), (0.05102, -0.148, 0.9405), (0.006139, -0.1469, 0.9424), (0.0366, -0.05742, 0.9395), (0.005555, -0.09452, 0.9493), (0.146, -0.5845, 0.7721), (0.1458, -0.5379, 0.8163), (0.1414, -0.4485, 0.8417), (0.1453, -0.4029, 0.8717), (0.1452, -0.3431, 0.9147), (0.1436, -0.2502, 0.9417), (0.1245, -0.1512, 0.9062), (0.13, -0.05263, 0.911), (0.1962, -0.5864, 0.7755), (0.2349, -0.5336, 0.7955), (0.2208, -0.4297, 0.8278), (0.1884, -0.3899, 0.8695), (0.2504, -0.3495, 0.8552), (0.2043, -0.344, 0.8926), (0.2573, -0.2548, 0.8569), (0.2165, -0.2526, 0.9127), (0.2412, -0.1484, 0.8203), (0.1888, -0.1532, 0.8791), (0.2492, -0.05041, 0.8456), (0.1957, -0.05245, 0.8898), (0.2858, -0.4981, 0.7682), (0.2902, -0.4267, 0.7805), (0.2973, -0.3442, 0.7922), (0.2922, -0.2588, 0.7896), (0.287, -0.1858, 0.7814), (0.776, -0.5149, 0.04465), (0.7819, -0.5039, 0.1217), (0.8149, -0.4258, 0.04978), (0.8017, -0.4482, 0.1513), (0.7872, -0.4305, 0.2013), (0.8493, -0.3331, 0.04421), (0.8257, -0.3462, 0.1352), (0.7771, -0.3499, 0.192), (0.8382, -0.2496, 0.05176), (0.7999, -0.2524, 0.1121), (0.7574, -0.2543, 0.1732), (0.8487, -0.1521, 0.05835), (0.8056, -0.1571, 0.1189), (0.7658, -0.1648, 0.1734), (0.854, -0.05356, 0.06332), (0.7964, -0.05755, 0.123), (0.7629, -0.09346, 0.1669), (0.8563, -0.2991, 0.009342), (0.8523, -0.2462, 0.01068), (0.8712, -0.1493, 0.006378), (0.885, -0.04842, 0.009509), (0.05026, 0.04793, -0.2975), (-0.002907, 0.01293, -0.2979), (0.05529, 0.1468, -0.2959), (0.05492, 0.2457, -0.2973), (0.05503, 0.3344, -0.2914), (0.05619, 0.4257, -0.2721), (0.09252, 0.4835, -0.2578), (0.02056, 0.4837, -0.2585), (0.0558, 0.5417, -0.2441), (0.05398, 0.6323, -0.2217), (0.05247, 0.7136, -0.2003), (0.154, 0.04893, -0.2988), (0.1555, 0.1472, -0.2968), (0.1546, 0.2403, -0.2953), (0.1553, 0.3275, -0.2865), (0.158, 0.4101, -0.2719), (0.1657, 0.4827, -0.2572), (0.1563, 0.5561, -0.241), (0.1515, 0.6398, -0.2212), (0.149, 0.7238, -0.2023), (0.2545, 0.04801, -0.3017), (0.2538, 0.1457, -0.303), (0.2531, 0.2383, -0.3004), (0.2535, 0.3246, -0.2891), (0.2548, 0.4048, -0.2737), (0.2561, 0.4805, -0.2571), (0.2526, 0.559, -0.2385), (0.2494, 0.6437, -0.2168), (0.25, 0.7424, -0.2021), (0.2872, 0.7896, -0.1862), (0.3521, 0.04843, -0.3082), (0.3516, 0.1465, -0.3117), (0.351, 0.241, -0.3092), (0.3511, 0.3272, -0.2932), (0.3517, 0.4037, -0.2757), (0.3516, 0.4749, -0.2582), (0.3495, 0.5534, -0.2359), (0.3465, 0.6392, -0.2068), (0.3436, 0.7133, -0.1855), (0.3452, 0.7679, -0.1683), (0.4492, 0.04962, -0.3151), (0.4493, 0.1504, -0.3207), (0.4485, 0.2475, -0.3236), (0.4488, 0.3381, -0.2957), (0.4496, 0.4065, -0.2753), (0.4499, 0.4595, -0.2603), (0.4486, 0.5406, -0.2376), (0.4475, 0.6456, -0.1976), (0.481, 0.684, -0.1822), (0.4129, 0.694, -0.1809), (0.4498, 0.7419, -0.145), (0.4945, 0.8016, -0.08717), (0.5463, 0.0504, -0.3059), (0.5465, 0.1497, -0.3137), (0.5465, 0.2465, -0.3072), (0.5478, 0.3439, -0.2923), (0.5482, 0.411, -0.2793), (0.5475, 0.4605, -0.267), (0.5462, 0.5403, -0.2339), (0.5458, 0.6176, -0.1992), (0.5494, 0.6749, -0.1729), (0.5558, 0.731, -0.1355), (0.5583, 0.7897, -0.06493), (0.6462, 0.05004, -0.2981), (0.6456, 0.1493, -0.2998), (0.6453, 0.2471, -0.2951), (0.6449, 0.3458, -0.2874), (0.6742, 0.3769, -0.2735), (0.6124, 0.4038, -0.2802), (0.643, 0.438, -0.259), (0.639, 0.5387, -0.208), (0.6657, 0.5676, -0.1665), (0.604, 0.5954, -0.189), (0.6363, 0.6373, -0.1379), (0.6893, 0.699, -0.04925), (0.6085, 0.7096, -0.1115), (0.6433, 0.7441, -0.05882), (0.7454, 0.04959, -0.2928), (0.7481, 0.1465, -0.289), (0.7773, 0.1761, -0.273), (0.7202, 0.2465, -0.287), (0.7652, 0.2449, -0.2679), (0.703, 0.313, -0.2812), (0.7358, 0.344, -0.254), (0.7391, 0.4373, -0.2135), (0.7661, 0.4633, -0.1621), (0.7013, 0.5029, -0.1922), (0.7305, 0.531, -0.1341), (0.7649, 0.5584, -0.0456), (0.6998, 0.6005, -0.1048), (0.7271, 0.6329, -0.0436), (0.05124, 0.7887, -0.1792), (0.05056, 0.8563, -0.148), (0.04939, 0.9132, -0.1129), (0.04901, 0.9548, -0.05306), (0.1445, 0.8049, -0.1908), (0.1532, 0.875, -0.1451), (0.1893, 0.9003, -0.09529), (0.1221, 0.898, -0.1028), (0.1554, 0.9333, -0.06035), (0.2214, 0.8097, -0.2031), (0.2554, 0.8472, -0.1632), (0.2493, 0.8971, -0.08003), (0.2481, 0.9063, -0.02559), (0.3512, 0.832, -0.1327), (0.3517, 0.8899, -0.05136), (0.3114, 0.9051, -0.01056), (0.4225, 0.8097, -0.1069), (0.4627, 0.8402, -0.05462), (0.5205, 0.823, -0.02751), (0.7918, 0.04905, -0.2787), (0.8406, 0.04906, -0.2434), (0.7888, 0.1114, -0.2771), (0.8358, 0.1478, -0.2359), (0.8839, 0.1845, -0.178), (0.8298, 0.2465, -0.2264), (0.8953, 0.26, -0.1471), (0.907, 0.2903, -0.04905), (0.8085, 0.3442, -0.2048), (0.8637, 0.3492, -0.1438), (0.8876, 0.3514, -0.05021), (0.7894, 0.3993, -0.1883), (0.8042, 0.4358, -0.1361), (0.8292, 0.4435, -0.04943), (0.7846, 0.4932, -0.1014), (0.7899, 0.5041, -0.0475), (0.8851, 0.04867, -0.1941), (0.9121, 0.04931, -0.1431), (0.9304, 0.05251, -0.04696), (0.8832, 0.1188, -0.189), (0.909, 0.1526, -0.1467), (0.948, 0.1536, -0.04166), (0.9103, 0.2328, -0.1188), (0.9183, 0.2382, -0.0464), (0.03999, 0.5428, 0.7318), (0.07947, 0.6586, 0.6573), (0.04113, 0.6136, 0.682), (0.04794, 0.759, 0.5746), (0.04608, 0.7028, 0.6298), (0.0122, 0.6666, 0.6644), (0.1666, 0.4671, 0.7638), (0.1378, 0.5281, 0.7375), (0.1489, 0.6472, 0.6466), (0.1346, 0.5979, 0.6894), (0.1401, 0.7417, 0.5529), (0.138, 0.6988, 0.6076), (0.3063, 0.05845, 0.8023), (0.2655, 0.156, 0.7767), (0.2322, 0.2484, 0.7415), (0.2506, 0.3476, 0.746), (0.2344, 0.4428, 0.7464), (0.2672, 0.5681, 0.6563), (0.2329, 0.533, 0.701), (0.2693, 0.6656, 0.5632), (0.2386, 0.6276, 0.623), (0.204, 0.5882, 0.6733), (0.2608, 0.7523, 0.4533), (0.233, 0.7179, 0.5215), (0.2051, 0.6824, 0.5852), (0.4165, 0.1017, 0.4996), (0.4134, 0.07275, 0.5623), (0.3933, 0.06856, 0.6662), (0.3593, 0.05679, 0.75), (0.4088, 0.1293, 0.4898), (0.375, 0.1573, 0.5345), (0.3497, 0.1648, 0.6522), (0.3184, 0.1616, 0.722), (0.3328, 0.2582, 0.5384), (0.3073, 0.2515, 0.6374), (0.2771, 0.2503, 0.6937), (0.3603, 0.3583, 0.5638), (0.3235, 0.3537, 0.6346), (0.2863, 0.3501, 0.6985), (0.3699, 0.4135, 0.5725), (0.3447, 0.4446, 0.6242), (0.2902, 0.447, 0.6922), (0.3211, 0.5355, 0.6296), (0.2867, 0.5077, 0.6811), (0.3318, 0.6474, 0.5408), (0.3166, 0.6007, 0.5899), (0.3709, 0.7622, 0.3747), (0.3325, 0.7411, 0.4299), (0.3217, 0.6973, 0.4951), (0.4863, 0.06075, 0.3733), (0.4372, 0.07291, 0.4569), (0.427, 0.03315, 0.5228), (0.483, 0.1304, 0.3772), (0.4357, 0.1633, 0.4337), (0.3826, 0.1947, 0.4731), (0.4448, 0.2627, 0.442), (0.3849, 0.2668, 0.4846), (0.4554, 0.3558, 0.4524), (0.398, 0.3625, 0.5001), (0.4528, 0.4283, 0.4472), (0.4024, 0.455, 0.5001), (0.3777, 0.4738, 0.5746), (0.4234, 0.5443, 0.5227), (0.3683, 0.5348, 0.5649), (0.4828, 0.6845, 0.3859), (0.4551, 0.6595, 0.4406), (0.4127, 0.6213, 0.5087), (0.3685, 0.5876, 0.5579), (0.4699, 0.76, 0.2779), (0.4414, 0.7373, 0.3525), (0.4058, 0.708, 0.4285), (0.3823, 0.6776, 0.4798), (0.5879, 0.02882, 0.2806), (0.5518, 0.06272, 0.3096), (0.5298, 0.1626, 0.338), (0.4928, 0.1962, 0.392), (0.5598, 0.258, 0.3604), (0.5074, 0.267, 0.4034), (0.5791, 0.3501, 0.3765), (0.5242, 0.355, 0.4153), (0.5817, 0.408, 0.3822), (0.5305, 0.4464, 0.4249), (0.4674, 0.4918, 0.4568), (0.5759, 0.5877, 0.3805), (0.5368, 0.5535, 0.4138), (0.489, 0.5504, 0.4846), (0.5799, 0.6846, 0.2869), (0.5476, 0.6511, 0.3589), (0.5104, 0.6193, 0.4323), (0.4813, 0.5985, 0.4832), (0.5859, 0.8096, 0.0447), (0.5688, 0.7771, 0.1484), (0.5329, 0.7343, 0.2391), (0.5079, 0.7086, 0.3184), (0.6257, 0.05526, 0.2374), (0.5878, 0.09899, 0.275), (0.6394, 0.1534, 0.2425), (0.5742, 0.162, 0.2685), (0.6542, 0.2455, 0.2577), (0.6093, 0.2547, 0.3082), (0.6673, 0.3171, 0.2723), (0.6366, 0.3514, 0.3225), (0.6283, 0.4467, 0.3482), (0.584, 0.4729, 0.3852), (0.7008, 0.5918, 0.2912), (0.6469, 0.5616, 0.3524), (0.5802, 0.5254, 0.3838), (0.7259, 0.7299, 0.05355), (0.6946, 0.6955, 0.1553), (0.6601, 0.6623, 0.2609), (0.6272, 0.6255, 0.3378), (0.6741, 0.7784, 0.05258), (0.6275, 0.7317, 0.1469), (0.5971, 0.7028, 0.21), (0.7488, 0.05295, 0.1467), (0.696, 0.04679, 0.1845), (0.745, 0.1507, 0.1443), (0.6967, 0.1509, 0.194), (0.745, 0.2514, 0.1504), (0.7023, 0.2506, 0.2101), (0.7542, 0.3522, 0.1655), (0.7081, 0.3531, 0.2353), (0.6801, 0.3868, 0.2859), (0.7697, 0.4547, 0.1668), (0.7391, 0.4561, 0.2464), (0.6948, 0.4537, 0.3002), (0.781, 0.5705, 0.05412), (0.7909, 0.56, 0.1577), (0.7486, 0.5621, 0.2621), (0.7155, 0.5233, 0.314), (0.7566, 0.6665, 0.05427), (0.7324, 0.6364, 0.1552), (0.7272, 0.621, 0.227), (0.03813, 0.04424, 0.9127), (0.04504, 0.146, 0.9431), (0.04262, 0.2435, 0.9247), (0.07638, 0.3796, 0.8717), (0.04636, 0.3478, 0.9003), (0.04181, 0.4259, 0.8348), (0.0125, 0.3871, 0.8693), (0.03396, 0.4894, 0.7869), (0.1302, 0.04262, 0.9056), (0.1687, 0.1751, 0.8697), (0.149, 0.143, 0.9132), (0.1439, 0.2458, 0.8476), (0.1154, 0.2443, 0.8959), (0.1376, 0.3492, 0.8589), (0.1071, 0.3204, 0.8916), (0.1365, 0.4362, 0.8079), (0.1043, 0.4894, 0.7827), (0.2307, 0.04744, 0.8451), (0.1897, 0.04322, 0.8839), (0.2011, 0.1441, 0.8328), (0.1857, 0.1057, 0.8842), (0.1817, 0.2459, 0.7962), (0.2002, 0.3454, 0.8011), (0.1952, 0.4057, 0.7893), (0.04313, 0.8393, 0.4479), (0.04378, 0.7984, 0.5107), (0.04861, 0.9666, 0.04817), (0.04663, 0.9196, 0.1462), (0.04634, 0.9088, 0.2421), (0.04636, 0.9137, 0.335), (0.04397, 0.884, 0.3938), (0.1284, 0.821, 0.4326), (0.1272, 0.7816, 0.493), (0.15, 0.9466, 0.05046), (0.1447, 0.9186, 0.1476), (0.1329, 0.9011, 0.2378), (0.1258, 0.8909, 0.3195), (0.122, 0.8638, 0.3804), (0.2849, 0.8702, 0.188), (0.2722, 0.8503, 0.2493), (0.255, 0.8271, 0.3264), (0.2185, 0.7951, 0.4055), (0.1929, 0.7644, 0.4733), (0.2485, 0.9229, 0.05089), (0.2469, 0.8994, 0.1536), (0.2121, 0.8796, 0.2392), (0.1942, 0.862, 0.3143), (0.1795, 0.8412, 0.3675), (0.3707, 0.8911, 0.04793), (0.3391, 0.8633, 0.1537), (0.3389, 0.8274, 0.2438), (0.333, 0.7977, 0.3328), (0.2952, 0.7792, 0.3906), (0.3163, 0.904, 0.04902), (0.3056, 0.8879, 0.1256), (0.4563, 0.8596, 0.04817), (0.4476, 0.845, 0.1514), (0.4339, 0.8049, 0.2413), (0.4032, 0.782, 0.3119), (0.5274, 0.8229, 0.04454), (0.516, 0.815, 0.1439), (0.4948, 0.7857, 0.2083), (0.8593, 0.04857, 0.06142), (0.8005, 0.04701, 0.1077), (0.8652, 0.15, 0.05525), (0.8011, 0.1492, 0.1014), (0.8738, 0.2521, 0.03756), (0.7938, 0.2497, 0.09993), (0.837, 0.3471, 0.0401), (0.7926, 0.3491, 0.1089), (0.8057, 0.4423, 0.04376), (0.8022, 0.4516, 0.1202), (0.7909, 0.5103, 0.05), (0.7996, 0.5119, 0.1151), (0.9061, 0.05101, 0.01708), (0.9208, 0.1488, 0.01917), (0.9129, 0.2181, 0.005944)], [], [(3, 2, 0, 1), (5, 4, 2, 3), (10, 9, 6, 7), (12, 11, 8, 9), (13, 12, 9, 10), (13, 1, 0, 12), (15, 14, 11, 12), (2, 15, 12, 0), (17, 16, 14, 15), (4, 17, 15, 2), (25, 24, 21, 22), (25, 20, 19, 24), (27, 22, 21, 26), (29, 24, 23, 28), (24, 29, 26, 21), (32, 27, 26, 31), (34, 33, 30, 31), (34, 29, 28, 33), (29, 34, 31, 26), (37, 31, 30, 36), (38, 32, 31, 37), (33, 39, 36, 30), (45, 44, 41, 42), (45, 7, 6, 44), (47, 46, 43, 44), (47, 9, 8, 46), (9, 47, 44, 6), (11, 49, 46, 8), (51, 50, 48, 49), (14, 51, 49, 11), (53, 52, 50, 51), (16, 53, 51, 14), (59, 58, 55, 56), (59, 42, 41, 58), (42, 59, 56, 40), (62, 61, 57, 58), (62, 44, 43, 61), (44, 62, 58, 41), (64, 63, 60, 61), (46, 64, 61, 43), (66, 65, 63, 64), (66, 49, 48, 65), (49, 66, 64, 46), (50, 67, 65, 48), (52, 68, 67, 50), (73, 72, 69, 70), (73, 56, 55, 72), (56, 73, 70, 54), (75, 74, 71, 72), (75, 58, 57, 74), (58, 75, 72, 55), (77, 61, 60, 76), (61, 77, 74, 57), (63, 78, 76, 60), (65, 79, 78, 63), (67, 81, 79, 65), (83, 82, 80, 81), (68, 83, 81, 67), (86, 85, 19, 20), (86, 70, 69, 85), (70, 86, 20, 18), (88, 87, 84, 85), (88, 72, 71, 87), (72, 88, 85, 69), (74, 90, 87, 71), (92, 91, 89, 90), (92, 77, 76, 91), (77, 92, 90, 74), (78, 93, 91, 76), (79, 95, 93, 78), (97, 96, 94, 95), (97, 81, 80, 96), (81, 97, 95, 79), (82, 98, 96, 80), (83, 99, 98, 82), (101, 100, 23, 24), (101, 85, 84, 100), (85, 101, 24, 19), (87, 103, 100, 84), (105, 104, 102, 103), (105, 90, 89, 104), (90, 105, 103, 87), (91, 106, 104, 89), (93, 108, 106, 91), (110, 109, 107, 108), (110, 95, 94, 109), (95, 110, 108, 93), (96, 111, 109, 94), (98, 112, 111, 96), (99, 113, 112, 98), (100, 114, 28, 23), (116, 103, 102, 115), (103, 116, 114, 100), (104, 117, 115, 102), (106, 119, 117, 104), (121, 120, 118, 119), (121, 108, 107, 120), (108, 121, 119, 106), (109, 122, 120, 107), (111, 123, 122, 109), (112, 125, 123, 111), (125, 126, 124, 123), (113, 126, 125, 112), (114, 128, 33, 28), (130, 116, 115, 129), (116, 130, 128, 114), (117, 131, 129, 115), (133, 119, 118, 132), (119, 133, 131, 117), (120, 134, 132, 118), (134, 135, 133, 132), (122, 136, 134, 120), (136, 137, 135, 134), (123, 138, 136, 122), (138, 139, 137, 136), (124, 139, 138, 123), (126, 140, 139, 124), (127, 141, 140, 126), (128, 142, 39, 33), (144, 130, 129, 143), (130, 144, 142, 128), (131, 145, 143, 129), (133, 146, 145, 131), (135, 147, 146, 133), (137, 148, 147, 135), (139, 149, 148, 137), (140, 151, 149, 139), (151, 152, 150, 149), (141, 152, 151, 140), (157, 3, 1, 153), (158, 157, 153, 154), (159, 158, 154, 155), (160, 159, 155, 156), (161, 5, 3, 157), (162, 161, 157, 158), (163, 162, 158, 159), (164, 163, 159, 160), (171, 10, 7, 166), (172, 171, 166, 167), (173, 172, 167, 168), (174, 173, 168, 169), (175, 174, 169, 170), (177, 13, 10, 171), (177, 153, 1, 13), (178, 177, 171, 172), (178, 154, 153, 177), (179, 178, 172, 173), (179, 155, 154, 178), (180, 179, 173, 174), (180, 156, 155, 179), (181, 180, 174, 175), (182, 181, 175, 176), (183, 160, 156, 180), (184, 183, 180, 181), (185, 184, 181, 182), (186, 164, 160, 183), (187, 186, 183, 184), (187, 165, 164, 186), (188, 187, 184, 185), (192, 190, 18, 20), (193, 191, 190, 192), (202, 25, 22, 198), (202, 192, 20, 25), (203, 202, 198, 199), (203, 193, 192, 202), (204, 203, 199, 200), (204, 194, 193, 203), (205, 204, 200, 201), (205, 195, 194, 204), (206, 196, 195, 205), (207, 197, 196, 206), (208, 198, 22, 27), (209, 199, 198, 208), (210, 200, 199, 209), (211, 201, 200, 210), (213, 205, 201, 211), (214, 213, 211, 212), (214, 206, 205, 213), (215, 207, 206, 214), (217, 208, 27, 32), (218, 209, 208, 217), (219, 210, 209, 218), (220, 211, 210, 219), (221, 212, 211, 220), (223, 214, 212, 221), (224, 223, 221, 222), (224, 215, 214, 223), (225, 216, 215, 224), (228, 38, 35, 226), (228, 217, 32, 38), (229, 228, 226, 227), (229, 218, 217, 228), (230, 219, 218, 229), (231, 220, 219, 230), (232, 221, 220, 231), (233, 222, 221, 232), (234, 235, 233, 232), (235, 224, 222, 233), (236, 225, 224, 235), (240, 42, 40, 237), (241, 240, 237, 238), (242, 241, 238, 239), (246, 45, 42, 240), (246, 166, 7, 45), (247, 246, 240, 241), (247, 167, 166, 246), (248, 247, 241, 242), (248, 168, 167, 247), (249, 248, 242, 243), (249, 169, 168, 248), (250, 249, 243, 244), (250, 170, 169, 249), (251, 250, 244, 245), (253, 175, 170, 250), (254, 253, 250, 251), (254, 176, 175, 253), (255, 254, 251, 252), (256, 182, 176, 254), (257, 256, 254, 255), (258, 185, 182, 256), (259, 258, 256, 257), (261, 188, 185, 258), (262, 261, 258, 259), (262, 189, 188, 261), (263, 262, 259, 260), (268, 56, 54, 264), (268, 237, 40, 56), (269, 268, 264, 265), (269, 238, 237, 268), (270, 269, 265, 266), (270, 239, 238, 269), (271, 270, 266, 267), (274, 242, 239, 270), (275, 274, 270, 271), (275, 243, 242, 274), (276, 275, 271, 272), (276, 244, 243, 275), (277, 276, 272, 273), (277, 245, 244, 276), (279, 251, 245, 277), (280, 279, 277, 278), (280, 252, 251, 279), (282, 255, 252, 280), (283, 282, 280, 281), (284, 257, 255, 282), (285, 284, 282, 283), (286, 259, 257, 284), (287, 286, 284, 285), (287, 260, 259, 286), (288, 263, 260, 287), (289, 70, 18, 190), (289, 264, 54, 70), (290, 289, 190, 191), (290, 265, 264, 289), (291, 266, 265, 290), (292, 267, 266, 291), (295, 271, 267, 292), (296, 295, 292, 293), (296, 272, 271, 295), (297, 296, 293, 294), (297, 273, 272, 296), (299, 277, 273, 297), (300, 299, 297, 298), (300, 278, 277, 299), (302, 280, 278, 300), (303, 302, 300, 301), (303, 281, 280, 302), (304, 283, 281, 303), (305, 285, 283, 304), (306, 290, 191, 193), (307, 306, 193, 194), (307, 291, 290, 306), (308, 307, 194, 195), (308, 292, 291, 307), (309, 308, 195, 196), (309, 293, 292, 308), (310, 309, 196, 197), (310, 294, 293, 309), (312, 297, 294, 310), (313, 312, 310, 311), (313, 298, 297, 312), (315, 300, 298, 313), (316, 315, 313, 314), (316, 301, 300, 315), (317, 303, 301, 316), (318, 310, 197, 207), (319, 311, 310, 318), (321, 313, 311, 319), (322, 321, 319, 320), (322, 314, 313, 321), (323, 316, 314, 322), (324, 318, 207, 215), (325, 324, 215, 216), (325, 319, 318, 324), (326, 320, 319, 325), (327, 322, 320, 326), (328, 323, 322, 327), (329, 325, 216, 225), (330, 326, 325, 329), (331, 327, 326, 330), (332, 329, 225, 236), (333, 330, 329, 332), (334, 331, 330, 333), (336, 287, 285, 335), (337, 288, 287, 336), (339, 304, 303, 338), (340, 305, 304, 339), (340, 335, 285, 305), (341, 336, 335, 340), (342, 337, 336, 341), (344, 317, 316, 343), (344, 338, 303, 317), (345, 339, 338, 344), (346, 340, 339, 345), (348, 341, 340, 346), (349, 348, 346, 347), (350, 342, 341, 348), (351, 350, 348, 349), (352, 343, 316, 323), (353, 344, 343, 352), (355, 345, 344, 353), (356, 355, 353, 354), (357, 346, 345, 355), (358, 357, 355, 356), (358, 347, 346, 357), (359, 349, 347, 358), (360, 351, 349, 359), (362, 328, 327, 361), (362, 352, 323, 328), (363, 353, 352, 362), (364, 354, 353, 363), (365, 356, 354, 364), (366, 358, 356, 365), (367, 359, 358, 366), (368, 360, 359, 367), (369, 361, 327, 331), (370, 362, 361, 369), (371, 363, 362, 370), (372, 364, 363, 371), (373, 365, 364, 372), (374, 366, 365, 373), (376, 367, 366, 374), (377, 376, 374, 375), (378, 368, 367, 376), (379, 369, 331, 334), (380, 370, 369, 379), (381, 371, 370, 380), (382, 372, 371, 381), (383, 373, 372, 382), (384, 374, 373, 383), (385, 375, 374, 384), (377, 387, 386, 376), (387, 377, 375, 385), (388, 378, 376, 386), (389, 388, 386, 387), (391, 390, 4, 5), (394, 393, 16, 17), (390, 394, 17, 4), (391, 395, 394, 390), (397, 396, 393, 394), (398, 397, 394, 395), (392, 398, 395, 391), (400, 399, 396, 397), (401, 400, 397, 398), (403, 402, 400, 401), (405, 404, 402, 403), (408, 407, 52, 53), (393, 408, 53, 16), (396, 409, 408, 393), (399, 410, 409, 396), (400, 411, 410, 399), (413, 412, 410, 411), (402, 413, 411, 400), (415, 414, 412, 413), (404, 415, 413, 402), (405, 416, 415, 404), (418, 417, 415, 416), (406, 418, 416, 405), (407, 420, 68, 52), (408, 421, 420, 407), (423, 422, 420, 421), (409, 423, 421, 408), (425, 424, 422, 423), (410, 425, 423, 409), (427, 426, 424, 425), (412, 427, 425, 410), (414, 428, 427, 412), (415, 429, 428, 414), (417, 430, 429, 415), (418, 431, 430, 417), (433, 432, 430, 431), (419, 433, 431, 418), (420, 435, 83, 68), (422, 436, 435, 420), (424, 437, 436, 422), (426, 438, 437, 424), (427, 439, 438, 426), (428, 440, 439, 427), (429, 441, 440, 428), (443, 442, 440, 441), (430, 443, 441, 429), (432, 444, 443, 430), (433, 445, 444, 432), (447, 446, 444, 445), (434, 447, 445, 433), (435, 448, 99, 83), (436, 449, 448, 435), (437, 450, 449, 436), (438, 451, 450, 437), (439, 452, 451, 438), (440, 453, 452, 439), (442, 454, 453, 440), (443, 455, 454, 442), (457, 456, 454, 455), (444, 457, 455, 443), (446, 458, 457, 444), (447, 459, 458, 446), (448, 460, 113, 99), (449, 461, 460, 448), (450, 462, 461, 449), (451, 463, 462, 450), (452, 464, 463, 451), (466, 465, 463, 464), (453, 466, 464, 452), (454, 467, 466, 453), (456, 468, 467, 454), (457, 469, 468, 456), (471, 470, 468, 469), (458, 471, 469, 457), (460, 472, 126, 113), (472, 473, 127, 126), (461, 474, 472, 460), (474, 475, 473, 472), (462, 476, 474, 461), (463, 477, 476, 462), (465, 478, 477, 463), (466, 479, 478, 465), (481, 480, 478, 479), (467, 481, 479, 466), (468, 482, 481, 467), (470, 483, 482, 468), (471, 484, 483, 470), (473, 485, 141, 127), (487, 475, 474, 486), (475, 487, 485, 473), (476, 488, 486, 474), (477, 489, 488, 476), (478, 490, 489, 477), (480, 491, 490, 478), (481, 492, 491, 480), (482, 493, 492, 481), (483, 494, 493, 482), (485, 496, 152, 141), (498, 497, 495, 496), (498, 487, 486, 497), (487, 498, 496, 485), (488, 499, 497, 486), (489, 500, 499, 488), (490, 501, 500, 489), (491, 502, 501, 490), (492, 503, 502, 491), (493, 504, 503, 492), (494, 505, 504, 493), (508, 507, 458, 459), (506, 508, 459, 447), (507, 509, 471, 458), (508, 510, 509, 507), (513, 512, 483, 484), (509, 513, 484, 471), (510, 514, 513, 509), (511, 515, 514, 510), (512, 516, 494, 483), (513, 517, 516, 512), (514, 518, 517, 513), (520, 519, 517, 518), (515, 520, 518, 514), (516, 521, 505, 494), (517, 522, 521, 516), (519, 523, 522, 517), (520, 524, 523, 519), (525, 391, 5, 161), (526, 525, 161, 162), (527, 526, 162, 163), (528, 527, 163, 164), (529, 528, 164, 165), (530, 392, 391, 525), (531, 530, 525, 526), (532, 531, 526, 527), (533, 532, 527, 528), (535, 534, 530, 531), (537, 536, 532, 533), (529, 539, 538, 528), (539, 529, 165, 187), (540, 539, 187, 188), (541, 540, 188, 189), (530, 542, 398, 392), (532, 544, 543, 531), (545, 533, 528, 538), (546, 545, 538, 539), (547, 546, 539, 540), (548, 547, 540, 541), (549, 401, 398, 542), (534, 549, 542, 530), (535, 550, 549, 534), (550, 535, 531, 543), (551, 550, 543, 544), (536, 551, 544, 532), (537, 552, 551, 536), (552, 537, 533, 545), (553, 552, 545, 546), (554, 553, 546, 547), (555, 403, 401, 549), (556, 555, 549, 550), (557, 556, 550, 551), (558, 557, 551, 552), (559, 558, 552, 553), (560, 559, 553, 554), (561, 405, 403, 555), (562, 561, 555, 556), (563, 562, 556, 557), (564, 563, 557, 558), (565, 564, 558, 559), (566, 406, 405, 561), (568, 567, 562, 563), (569, 568, 563, 564), (570, 569, 564, 565), (571, 541, 189, 262), (572, 571, 262, 263), (548, 574, 573, 547), (574, 548, 541, 571), (575, 554, 547, 573), (576, 575, 573, 574), (560, 578, 577, 559), (578, 560, 554, 575), (579, 578, 575, 576), (562, 581, 580, 561), (582, 565, 559, 577), (583, 582, 577, 578), (584, 583, 578, 579), (566, 585, 418, 406), (585, 566, 561, 580), (586, 585, 580, 581), (567, 586, 581, 562), (568, 587, 586, 567), (569, 588, 587, 568), (570, 589, 588, 569), (589, 570, 565, 582), (590, 589, 582, 583), (591, 419, 418, 585), (592, 591, 585, 586), (593, 592, 586, 587), (594, 593, 587, 588), (595, 594, 588, 589), (597, 596, 592, 593), (572, 599, 598, 571), (599, 572, 263, 288), (600, 574, 571, 598), (601, 600, 598, 599), (602, 576, 574, 600), (603, 602, 600, 601), (604, 579, 576, 602), (605, 604, 602, 603), (584, 607, 606, 583), (607, 584, 579, 604), (590, 609, 608, 589), (609, 590, 583, 606), (610, 609, 606, 607), (591, 611, 433, 419), (592, 612, 611, 591), (594, 614, 613, 593), (595, 615, 614, 594), (615, 595, 589, 608), (616, 615, 608, 609), (617, 434, 433, 611), (618, 617, 611, 612), (596, 618, 612, 592), (597, 619, 618, 596), (619, 597, 593, 613), (620, 619, 613, 614), (621, 620, 614, 615), (623, 601, 599, 622), (624, 603, 601, 623), (605, 626, 625, 604), (626, 605, 603, 624), (627, 607, 604, 625), (628, 627, 625, 626), (610, 630, 629, 609), (630, 610, 607, 627), (631, 630, 627, 628), (616, 633, 632, 615), (633, 616, 609, 629), (634, 633, 629, 630), (617, 635, 447, 434), (618, 636, 635, 617), (619, 637, 636, 618), (620, 638, 637, 619), (621, 639, 638, 620), (639, 621, 615, 632), (640, 639, 632, 633), (642, 628, 626, 641), (631, 644, 643, 630), (644, 631, 628, 642), (634, 646, 645, 633), (646, 634, 630, 643), (639, 648, 647, 638), (640, 649, 648, 639), (649, 640, 633, 645), (650, 649, 645, 646), (644, 653, 652, 643), (653, 644, 642, 651), (654, 646, 643, 652), (655, 654, 652, 653), (650, 657, 656, 649), (657, 650, 646, 654), (655, 660, 659, 654), (660, 655, 653, 658), (657, 662, 661, 656), (662, 657, 654, 659), (660, 665, 664, 659), (665, 660, 658, 663), (662, 667, 666, 661), (667, 662, 659, 664), (668, 667, 664, 665), (670, 665, 663, 669), (667, 672, 671, 666), (668, 673, 672, 667), (673, 668, 665, 670), (674, 599, 288, 337), (674, 675, 622, 599), (675, 674, 337, 342), (676, 623, 622, 675), (677, 624, 623, 676), (678, 626, 624, 677), (679, 675, 342, 350), (680, 679, 350, 351), (681, 676, 675, 679), (682, 681, 679, 680), (683, 677, 676, 681), (684, 683, 681, 682), (678, 685, 641, 626), (685, 678, 677, 683), (686, 642, 641, 685), (687, 680, 351, 360), (688, 682, 680, 687), (684, 690, 689, 683), (690, 684, 682, 688), (691, 685, 683, 689), (692, 691, 689, 690), (686, 693, 651, 642), (693, 686, 685, 691), (694, 653, 651, 693), (695, 687, 360, 368), (696, 688, 687, 695), (697, 690, 688, 696), (692, 699, 698, 691), (699, 692, 690, 697), (700, 693, 691, 698), (694, 701, 658, 653), (701, 694, 693, 700), (702, 695, 368, 378), (703, 696, 695, 702), (704, 697, 696, 703), (699, 706, 705, 698), (706, 699, 697, 704), (707, 700, 698, 705), (708, 707, 705, 706), (701, 709, 663, 658), (709, 701, 700, 707), (710, 702, 378, 388), (711, 703, 702, 710), (712, 704, 703, 711), (713, 706, 704, 712), (708, 715, 714, 707), (715, 708, 706, 713), (709, 716, 669, 663), (716, 709, 707, 714), (717, 506, 447, 635), (718, 717, 635, 636), (719, 718, 636, 637), (720, 719, 637, 638), (717, 721, 508, 506), (718, 722, 721, 717), (719, 723, 722, 718), (720, 724, 723, 719), (724, 720, 638, 647), (725, 724, 647, 648), (726, 725, 648, 649), (728, 727, 722, 723), (721, 729, 510, 508), (722, 730, 729, 721), (724, 732, 731, 723), (725, 733, 732, 724), (726, 734, 733, 725), (734, 726, 649, 656), (735, 511, 510, 729), (736, 735, 729, 730), (727, 736, 730, 722), (728, 737, 736, 727), (737, 728, 723, 731), (732, 739, 738, 731), (733, 740, 739, 732), (734, 741, 740, 733), (741, 734, 656, 661), (735, 742, 515, 511), (736, 743, 742, 735), (737, 744, 743, 736), (744, 737, 731, 738), (745, 744, 738, 739), (746, 745, 739, 740), (741, 748, 747, 740), (748, 741, 661, 666), (742, 749, 520, 515), (743, 750, 749, 742), (744, 751, 750, 743), (745, 752, 751, 744), (746, 753, 752, 745), (753, 746, 740, 747), (748, 755, 754, 747), (755, 748, 666, 671), (749, 756, 524, 520), (750, 757, 756, 749), (751, 758, 757, 750), (752, 759, 758, 751), (753, 760, 759, 752), (760, 753, 747, 754), (763, 37, 36, 762), (764, 38, 37, 763), (38, 764, 761, 35), (39, 765, 762, 36), (768, 763, 762, 767), (769, 764, 763, 768), (764, 769, 766, 761), (765, 770, 767, 762), (770, 771, 768, 767), (773, 769, 768, 772), (775, 771, 770, 774), (771, 775, 772, 768), (777, 773, 772, 776), (779, 775, 774, 778), (775, 779, 776, 772), (779, 780, 777, 776), (783, 779, 778, 782), (784, 780, 779, 783), (780, 784, 781, 777), (786, 784, 783, 785), (142, 788, 765, 39), (790, 144, 143, 789), (144, 790, 788, 142), (145, 791, 789, 143), (146, 792, 791, 145), (147, 793, 792, 146), (148, 794, 793, 147), (149, 795, 794, 148), (150, 796, 795, 149), (798, 797, 795, 796), (152, 798, 796, 150), (788, 800, 770, 765), (802, 801, 799, 800), (802, 790, 789, 801), (790, 802, 800, 788), (791, 803, 801, 789), (792, 804, 803, 791), (793, 805, 804, 792), (794, 806, 805, 793), (795, 807, 806, 794), (797, 808, 807, 795), (810, 800, 799, 809), (800, 810, 774, 770), (801, 811, 809, 799), (803, 812, 811, 801), (804, 813, 812, 803), (805, 814, 813, 804), (806, 815, 814, 805), (807, 816, 815, 806), (808, 817, 816, 807), (819, 810, 809, 818), (810, 819, 778, 774), (811, 820, 818, 809), (820, 821, 819, 818), (812, 822, 820, 811), (813, 823, 822, 812), (814, 824, 823, 813), (815, 825, 824, 814), (816, 826, 825, 815), (817, 827, 826, 816), (819, 828, 782, 778), (828, 829, 783, 782), (831, 821, 820, 830), (821, 831, 828, 819), (822, 832, 830, 820), (823, 833, 832, 822), (824, 834, 833, 823), (825, 835, 834, 824), (826, 836, 835, 825), (827, 837, 836, 826), (839, 829, 828, 838), (829, 839, 785, 783), (839, 840, 786, 785), (842, 831, 830, 841), (831, 842, 838, 828), (832, 843, 841, 830), (833, 844, 843, 832), (834, 845, 844, 833), (835, 846, 845, 834), (836, 847, 846, 835), (837, 848, 847, 836), (850, 839, 838, 849), (851, 840, 839, 850), (840, 851, 787, 786), (853, 842, 841, 852), (842, 853, 849, 838), (853, 854, 850, 849), (854, 855, 851, 850), (843, 856, 852, 841), (856, 857, 853, 852), (844, 858, 856, 843), (858, 859, 857, 856), (845, 860, 858, 844), (846, 861, 860, 845), (847, 862, 861, 846), (848, 863, 862, 847), (866, 854, 853, 865), (867, 855, 854, 866), (855, 867, 864, 851), (857, 868, 865, 853), (868, 869, 866, 865), (869, 870, 867, 866), (872, 859, 858, 871), (859, 872, 868, 857), (872, 873, 869, 868), (860, 874, 871, 858), (874, 875, 872, 871), (861, 876, 874, 860), (876, 877, 875, 874), (862, 878, 876, 861), (878, 879, 877, 876), (863, 880, 878, 862), (882, 870, 869, 881), (884, 873, 872, 883), (873, 884, 881, 869), (884, 885, 882, 881), (875, 886, 883, 872), (886, 887, 884, 883), (887, 888, 885, 884), (877, 889, 886, 875), (889, 890, 887, 886), (892, 879, 878, 891), (879, 892, 889, 877), (880, 893, 891, 878), (893, 894, 892, 891), (896, 888, 887, 895), (898, 890, 889, 897), (890, 898, 895, 887), (898, 899, 896, 895), (892, 900, 897, 889), (900, 901, 898, 897), (901, 902, 899, 898), (894, 903, 900, 892), (903, 904, 901, 900), (904, 905, 902, 901), (906, 226, 35, 761), (907, 227, 226, 906), (908, 229, 227, 907), (909, 230, 229, 908), (910, 231, 230, 909), (911, 232, 231, 910), (912, 234, 232, 911), (913, 235, 234, 912), (914, 236, 235, 913), (915, 906, 761, 766), (916, 907, 906, 915), (769, 917, 915, 766), (918, 908, 907, 916), (919, 909, 908, 918), (920, 910, 909, 919), (921, 911, 910, 920), (922, 912, 911, 921), (923, 913, 912, 922), (924, 914, 913, 923), (926, 916, 915, 925), (927, 917, 769, 773), (917, 927, 925, 915), (927, 928, 926, 925), (928, 918, 916, 926), (929, 919, 918, 928), (930, 920, 919, 929), (931, 921, 920, 930), (932, 922, 921, 931), (933, 923, 922, 932), (934, 924, 923, 933), (935, 927, 773, 777), (936, 928, 927, 935), (937, 929, 928, 936), (938, 930, 929, 937), (939, 931, 930, 938), (940, 941, 938, 937), (941, 942, 939, 938), (942, 932, 931, 939), (943, 933, 932, 942), (944, 935, 777, 781), (945, 936, 935, 944), (946, 937, 936, 945), (784, 947, 944, 781), (947, 948, 945, 944), (948, 949, 946, 945), (949, 940, 937, 946), (950, 941, 940, 949), (951, 942, 941, 950), (952, 943, 942, 951), (953, 947, 784, 786), (954, 948, 947, 953), (955, 949, 948, 954), (956, 950, 949, 955), (957, 953, 786, 787), (958, 954, 953, 957), (959, 332, 236, 914), (960, 333, 332, 959), (961, 334, 333, 960), (962, 959, 914, 924), (963, 960, 959, 962), (964, 961, 960, 963), (965, 966, 934, 933), (966, 962, 924, 934), (967, 963, 962, 966), (968, 969, 967, 966), (969, 964, 963, 967), (973, 965, 933, 943), (974, 966, 965, 973), (975, 968, 966, 974), (976, 969, 968, 975), (977, 978, 976, 975), (978, 970, 969, 976), (985, 986, 983, 982), (986, 972, 971, 983), (987, 988, 951, 950), (988, 989, 952, 951), (989, 973, 943, 952), (990, 974, 973, 989), (991, 992, 990, 989), (992, 975, 974, 990), (993, 994, 992, 991), (994, 977, 975, 992), (995, 978, 977, 994), (996, 997, 995, 994), (997, 979, 978, 995), (998, 999, 997, 996), (999, 980, 979, 997), (1001, 1002, 999, 998), (1002, 981, 980, 999), (1005, 1006, 1001, 1000), (1006, 1007, 1002, 1001), (983, 1007, 1006, 982), (1007, 983, 981, 1002), (1008, 1009, 1004, 1003), (1009, 1010, 1005, 1004), (1010, 1011, 1006, 1005), (985, 1011, 1010, 984), (1011, 985, 982, 1006), (1012, 1013, 955, 954), (1013, 1014, 956, 955), (1014, 987, 950, 956), (1015, 988, 987, 1014), (1016, 989, 988, 1015), (1017, 1018, 1015, 1014), (1018, 1019, 1016, 1015), (1019, 991, 989, 1016), (1020, 1021, 1019, 1018), (1021, 993, 991, 1019), (1022, 994, 993, 1021), (1023, 1024, 1022, 1021), (1024, 996, 994, 1022), (1026, 1027, 1024, 1023), (1027, 998, 996, 1024), (1029, 1030, 1026, 1025), (1030, 1031, 1027, 1026), (1001, 1031, 1030, 1000), (1031, 1001, 998, 1027), (1032, 1033, 1029, 1028), (1004, 1033, 1032, 1003), (1033, 1034, 1030, 1029), (1005, 1034, 1033, 1004), (1034, 1005, 1000, 1030), (1036, 1008, 1003, 1032), (851, 1037, 957, 787), (1037, 1038, 958, 957), (1038, 1012, 954, 958), (1039, 1013, 1012, 1038), (1040, 1014, 1013, 1039), (1041, 1042, 1039, 1038), (1042, 1043, 1040, 1039), (1043, 1017, 1014, 1040), (1044, 1018, 1017, 1043), (1045, 1046, 1043, 1042), (1046, 1047, 1044, 1043), (1047, 1020, 1018, 1044), (1048, 1021, 1020, 1047), (1049, 1050, 1047, 1046), (1050, 1051, 1048, 1047), (1051, 1023, 1021, 1048), (1052, 1053, 1050, 1049), (1053, 1054, 1051, 1050), (1026, 1054, 1053, 1025), (1054, 1026, 1023, 1051), (1056, 1057, 1053, 1052), (1029, 1057, 1056, 1028), (1057, 1029, 1025, 1053), (1058, 1059, 1056, 1055), (1059, 1032, 1028, 1056), (1060, 1061, 1059, 1058), (1036, 1061, 1060, 1035), (1061, 1036, 1032, 1059), (1062, 1037, 851, 864), (1063, 1038, 1037, 1062), (867, 1064, 1062, 864), (1064, 1065, 1063, 1062), (1065, 1041, 1038, 1063), (1066, 1042, 1041, 1065), (870, 1067, 1064, 867), (1067, 1068, 1065, 1064), (1068, 1069, 1066, 1065), (1069, 1045, 1042, 1066), (1070, 1046, 1045, 1069), (1071, 1072, 1069, 1068), (1072, 1073, 1070, 1069), (1073, 1049, 1046, 1070), (1074, 1075, 1073, 1072), (1075, 1052, 1049, 1073), (1076, 1077, 1075, 1074), (1056, 1077, 1076, 1055), (1077, 1056, 1052, 1075), (1078, 1058, 1055, 1076), (1080, 1060, 1058, 1078), (1081, 379, 334, 961), (1082, 380, 379, 1081), (1083, 381, 380, 1082), (1084, 382, 381, 1083), (1085, 383, 382, 1084), (1086, 384, 383, 1085), (1087, 385, 384, 1086), (1088, 1089, 1087, 1086), (1089, 387, 385, 1087), (1090, 1091, 1089, 1088), (389, 1091, 1090, 388), (1091, 389, 387, 1089), (1092, 1081, 961, 964), (1093, 1082, 1081, 1092), (1094, 1083, 1082, 1093), (1095, 1084, 1083, 1094), (1096, 1085, 1084, 1095), (1097, 1086, 1085, 1096), (1098, 1088, 1086, 1097), (1099, 1090, 1088, 1098), (1100, 1092, 964, 969), (970, 1101, 1100, 969), (1101, 1093, 1092, 1100), (1102, 1094, 1093, 1101), (1103, 1095, 1094, 1102), (1104, 1105, 1103, 1102), (1105, 1096, 1095, 1103), (1106, 1107, 1105, 1104), (1107, 1097, 1096, 1105), (1108, 1109, 1107, 1106), (1109, 1098, 1097, 1107), (972, 1110, 1108, 971), (1110, 1111, 1109, 1108), (1111, 1099, 1098, 1109), (1112, 1101, 970, 978), (979, 1113, 1112, 978), (1113, 1102, 1101, 1112), (980, 1114, 1113, 979), (1114, 1104, 1102, 1113), (981, 1115, 1114, 980), (1115, 1106, 1104, 1114), (983, 1116, 1115, 981), (1108, 1116, 983, 971), (1116, 1108, 1106, 1115), (1117, 1067, 870, 882), (1118, 1068, 1067, 1117), (885, 1119, 1117, 882), (1119, 1120, 1118, 1117), (1120, 1071, 1068, 1118), (1121, 1072, 1071, 1120), (888, 1122, 1119, 885), (1122, 1123, 1120, 1119), (1123, 1124, 1121, 1120), (1124, 1074, 1072, 1121), (1125, 1126, 1123, 1122), (1126, 1127, 1124, 1123), (1127, 1076, 1074, 1124), (1128, 1129, 1126, 1125), (1129, 1130, 1127, 1126), (1130, 1078, 1076, 1127), (1131, 1132, 1129, 1128), (1132, 1133, 1130, 1129), (1080, 1133, 1132, 1079), (1133, 1080, 1078, 1130), (1134, 1122, 888, 896), (899, 1135, 1134, 896), (1135, 1125, 1122, 1134), (902, 1136, 1135, 899), (1136, 1128, 1125, 1135), (905, 1137, 1136, 902), (1137, 1131, 1128, 1136), (1139, 1138, 797, 798), (1139, 496, 495, 1138), (496, 1139, 798, 152), (497, 1140, 1138, 495), (499, 1141, 1140, 497), (500, 1142, 1141, 499), (501, 1143, 1142, 500), (502, 1145, 1143, 501), (1145, 1146, 1144, 1143), (503, 1146, 1145, 502), (504, 1147, 1146, 503), (505, 1148, 1147, 504), (1138, 1149, 808, 797), (1140, 1150, 1149, 1138), (1141, 1151, 1150, 1140), (1142, 1152, 1151, 1141), (1143, 1153, 1152, 1142), (1144, 1154, 1153, 1143), (1146, 1155, 1154, 1144), (1147, 1156, 1155, 1146), (1148, 1157, 1156, 1147), (1149, 1158, 817, 808), (1150, 1159, 1158, 1149), (1151, 1160, 1159, 1150), (1152, 1161, 1160, 1151), (1153, 1162, 1161, 1152), (1154, 1163, 1162, 1153), (1155, 1164, 1163, 1154), (1156, 1165, 1164, 1155), (1157, 1166, 1165, 1156), (1158, 1168, 827, 817), (1159, 1169, 1168, 1158), (1160, 1170, 1169, 1159), (1161, 1171, 1170, 1160), (1162, 1172, 1171, 1161), (1163, 1173, 1172, 1162), (1164, 1174, 1173, 1163), (1165, 1175, 1174, 1164), (1166, 1176, 1175, 1165), (1167, 1177, 1176, 1166), (1168, 1178, 837, 827), (1169, 1179, 1178, 1168), (1170, 1180, 1179, 1169), (1171, 1181, 1180, 1170), (1172, 1182, 1181, 1171), (1173, 1183, 1182, 1172), (1174, 1184, 1183, 1173), (1175, 1185, 1184, 1174), (1176, 1187, 1185, 1175), (1187, 1188, 1186, 1185), (1177, 1188, 1187, 1176), (1178, 1190, 848, 837), (1179, 1191, 1190, 1178), (1180, 1192, 1191, 1179), (1181, 1193, 1192, 1180), (1182, 1194, 1193, 1181), (1183, 1195, 1194, 1182), (1184, 1196, 1195, 1183), (1185, 1197, 1196, 1184), (1186, 1198, 1197, 1185), (1188, 1199, 1198, 1186), (1189, 1200, 1199, 1188), (1190, 1201, 863, 848), (1191, 1202, 1201, 1190), (1192, 1203, 1202, 1191), (1193, 1204, 1203, 1192), (1194, 1206, 1204, 1193), (1206, 1207, 1205, 1204), (1195, 1207, 1206, 1194), (1196, 1208, 1207, 1195), (1197, 1210, 1208, 1196), (1210, 1211, 1209, 1208), (1198, 1211, 1210, 1197), (1199, 1213, 1211, 1198), (1213, 1214, 1212, 1211), (1200, 1214, 1213, 1199), (1201, 1215, 880, 863), (1202, 1216, 1215, 1201), (1203, 1218, 1216, 1202), (1218, 1219, 1217, 1216), (1204, 1220, 1218, 1203), (1220, 1221, 1219, 1218), (1205, 1221, 1220, 1204), (1207, 1222, 1221, 1205), (1208, 1224, 1222, 1207), (1224, 1225, 1223, 1222), (1209, 1225, 1224, 1208), (1211, 1227, 1225, 1209), (1227, 1228, 1226, 1225), (1212, 1228, 1227, 1211), (521, 1229, 1148, 505), (522, 1230, 1229, 521), (523, 1231, 1230, 522), (524, 1232, 1231, 523), (1229, 1233, 1157, 1148), (1230, 1234, 1233, 1229), (1231, 1236, 1234, 1230), (1236, 1237, 1235, 1234), (1232, 1237, 1236, 1231), (1233, 1238, 1166, 1157), (1238, 1239, 1167, 1166), (1234, 1239, 1238, 1233), (1235, 1240, 1239, 1234), (1237, 1241, 1240, 1235), (1239, 1242, 1177, 1167), (1240, 1243, 1242, 1239), (1241, 1244, 1243, 1240), (1242, 1245, 1188, 1177), (1245, 1246, 1189, 1188), (1243, 1246, 1245, 1242), (1246, 1247, 1200, 1189), (1215, 1248, 893, 880), (1248, 1249, 894, 893), (1216, 1250, 1248, 1215), (1250, 1251, 1249, 1248), (1217, 1251, 1250, 1216), (1219, 1253, 1251, 1217), (1253, 1254, 1252, 1251), (1221, 1256, 1253, 1219), (1256, 1257, 1254, 1253), (1257, 1258, 1255, 1254), (1222, 1259, 1256, 1221), (1259, 1260, 1257, 1256), (1223, 1260, 1259, 1222), (1260, 1261, 1258, 1257), (1225, 1262, 1260, 1223), (1262, 1263, 1261, 1260), (1226, 1263, 1262, 1225), (1249, 1264, 903, 894), (1264, 1265, 904, 903), (1265, 1266, 905, 904), (1251, 1267, 1264, 1249), (1267, 1268, 1265, 1264), (1252, 1268, 1267, 1251), (1268, 1269, 1266, 1265), (1254, 1270, 1268, 1252), (1270, 1271, 1269, 1268), (1255, 1271, 1270, 1254), (1274, 670, 669, 1272), (672, 1276, 1275, 671), (1276, 1277, 1274, 1273), (673, 1277, 1276, 672), (1277, 673, 670, 1274), (1274, 1281, 1280, 1273), (1281, 1274, 1272, 1279), (1276, 1283, 1282, 1275), (1283, 1276, 1273, 1280), (1290, 1279, 1278, 1288), (1292, 1293, 1290, 1289), (1281, 1293, 1292, 1280), (1293, 1281, 1279, 1290), (1295, 1296, 1292, 1291), (1283, 1296, 1295, 1282), (1296, 1283, 1280, 1292), (1298, 1299, 985, 984), (1299, 1300, 986, 985), (1300, 1284, 972, 986), (1301, 1302, 1298, 1297), (1302, 1303, 1299, 1298), (1303, 1304, 1300, 1299), (1304, 1285, 1284, 1300), (1305, 1306, 1303, 1302), (1306, 1307, 1304, 1303), (1307, 1286, 1285, 1304), (1308, 1309, 1306, 1305), (1309, 1310, 1307, 1306), (1310, 1287, 1286, 1307), (1311, 1312, 1309, 1308), (1312, 1313, 1310, 1309), (1313, 1288, 1287, 1310), (1314, 1315, 1313, 1312), (1290, 1315, 1314, 1289), (1315, 1290, 1288, 1313), (1292, 1317, 1316, 1291), (1317, 1292, 1289, 1314), (1295, 1320, 1319, 1294), (1320, 1295, 1291, 1316), (1321, 1322, 1009, 1008), (1322, 1323, 1010, 1009), (1298, 1323, 1322, 1297), (1323, 1298, 984, 1010), (1324, 1325, 1322, 1321), (1325, 1301, 1297, 1322), (1326, 1302, 1301, 1325), (1327, 1328, 1326, 1325), (1328, 1305, 1302, 1326), (1329, 1330, 1328, 1327), (1330, 1308, 1305, 1328), (1331, 1332, 1330, 1329), (1332, 1311, 1308, 1330), (1333, 1312, 1311, 1332), (1334, 1335, 1333, 1332), (1335, 1314, 1312, 1333), (1338, 1339, 1335, 1334), (1317, 1339, 1338, 1316), (1339, 1317, 1314, 1335), (1341, 1342, 1337, 1336), (1319, 1342, 1341, 1318), (1342, 1343, 1338, 1337), (1320, 1343, 1342, 1319), (1343, 1320, 1316, 1338), (1344, 1345, 1036, 1035), (1345, 1321, 1008, 1036), (1346, 1324, 1321, 1345), (1347, 1325, 1324, 1346), (1348, 1349, 1347, 1346), (1349, 1327, 1325, 1347), (1350, 1351, 1349, 1348), (1351, 1329, 1327, 1349), (1352, 1353, 1351, 1350), (1353, 1331, 1329, 1351), (1354, 1332, 1331, 1353), (1356, 1357, 1354, 1353), (1357, 1334, 1332, 1354), (1359, 1360, 1356, 1355), (1337, 1360, 1359, 1336), (1360, 1361, 1357, 1356), (1338, 1361, 1360, 1337), (1361, 1338, 1334, 1357), (1364, 1365, 1359, 1358), (1341, 1365, 1364, 1340), (1365, 1341, 1336, 1359), (1366, 1344, 1035, 1060), (1367, 1345, 1344, 1366), (1368, 1369, 1367, 1366), (1369, 1346, 1345, 1367), (1370, 1371, 1369, 1368), (1371, 1348, 1346, 1369), (1372, 1373, 1371, 1370), (1373, 1350, 1348, 1371), (1374, 1352, 1350, 1373), (1375, 1353, 1352, 1374), (1377, 1378, 1375, 1374), (1356, 1378, 1377, 1355), (1378, 1356, 1353, 1375), (1381, 1382, 1377, 1376), (1359, 1382, 1381, 1358), (1382, 1359, 1355, 1377), (1214, 1383, 1379, 1212), (1362, 1383, 1214, 1200), (1383, 1384, 1380, 1379), (1363, 1384, 1383, 1362), (1384, 1385, 1381, 1380), (1364, 1385, 1384, 1363), (1385, 1364, 1358, 1381), (1386, 1387, 1080, 1079), (1387, 1366, 1060, 1080), (1388, 1389, 1387, 1386), (1389, 1368, 1366, 1387), (1390, 1391, 1389, 1388), (1391, 1370, 1368, 1389), (1392, 1393, 1391, 1390), (1393, 1372, 1370, 1391), (1394, 1373, 1372, 1393), (1395, 1396, 1393, 1392), (1396, 1397, 1394, 1393), (1397, 1374, 1373, 1394), (1399, 1400, 1396, 1395), (1400, 1401, 1397, 1396), (1377, 1401, 1400, 1376), (1401, 1377, 1374, 1397), (1228, 1402, 1398, 1226), (1379, 1402, 1228, 1212), (1402, 1403, 1399, 1398), (1380, 1403, 1402, 1379), (1403, 1404, 1400, 1399), (1381, 1404, 1403, 1380), (1404, 1381, 1376, 1400), (1405, 710, 388, 1090), (1406, 711, 710, 1405), (1407, 712, 711, 1406), (1409, 713, 712, 1407), (1410, 1411, 1409, 1408), (715, 1411, 1410, 714), (1411, 715, 713, 1409), (716, 1412, 1272, 669), (1412, 716, 714, 1410), (1413, 1405, 1090, 1099), (1415, 1406, 1405, 1413), (1416, 1417, 1415, 1414), (1417, 1407, 1406, 1415), (1418, 1419, 1417, 1416), (1409, 1419, 1418, 1408), (1419, 1409, 1407, 1417), (1420, 1410, 1408, 1418), (1279, 1421, 1420, 1278), (1412, 1421, 1279, 1272), (1421, 1412, 1410, 1420), (1284, 1422, 1110, 972), (1422, 1423, 1111, 1110), (1423, 1413, 1099, 1111), (1285, 1424, 1422, 1284), (1424, 1425, 1423, 1422), (1415, 1425, 1424, 1414), (1425, 1415, 1413, 1423), (1286, 1426, 1424, 1285), (1426, 1416, 1414, 1424), (1287, 1427, 1426, 1286), (1427, 1418, 1416, 1426), (1288, 1428, 1427, 1287), (1420, 1428, 1288, 1278), (1428, 1420, 1418, 1427), (755, 1430, 1429, 754), (1430, 755, 671, 1275), (756, 1431, 1232, 524), (757, 1432, 1431, 756), (758, 1433, 1432, 757), (759, 1434, 1433, 758), (760, 1435, 1434, 759), (1435, 760, 754, 1429), (1430, 1437, 1436, 1429), (1437, 1430, 1275, 1282), (1431, 1438, 1237, 1232), (1432, 1439, 1438, 1431), (1433, 1440, 1439, 1432), (1434, 1441, 1440, 1433), (1435, 1442, 1441, 1434), (1442, 1435, 1429, 1436), (1446, 1447, 1295, 1294), (1437, 1447, 1446, 1436), (1447, 1437, 1282, 1295), (1438, 1448, 1241, 1237), (1439, 1449, 1448, 1438), (1449, 1450, 1444, 1443), (1440, 1450, 1449, 1439), (1450, 1451, 1445, 1444), (1441, 1451, 1450, 1440), (1451, 1452, 1446, 1445), (1442, 1452, 1451, 1441), (1452, 1442, 1436, 1446), (1444, 1455, 1454, 1443), (1445, 1456, 1455, 1444), (1456, 1457, 1319, 1318), (1446, 1457, 1456, 1445), (1457, 1446, 1294, 1319), (1244, 1458, 1453, 1243), (1448, 1458, 1244, 1241), (1458, 1459, 1454, 1453), (1449, 1459, 1458, 1448), (1459, 1449, 1443, 1454), (1453, 1460, 1246, 1243), (1454, 1461, 1460, 1453), (1455, 1462, 1461, 1454), (1462, 1463, 1341, 1340), (1456, 1463, 1462, 1455), (1463, 1456, 1318, 1341), (1247, 1464, 1362, 1200), (1460, 1464, 1247, 1246), (1464, 1465, 1363, 1362), (1461, 1465, 1464, 1460), (1465, 1466, 1364, 1363), (1462, 1466, 1465, 1461), (1466, 1462, 1340, 1364), (1467, 1468, 1132, 1131), (1468, 1386, 1079, 1132), (1469, 1470, 1468, 1467), (1470, 1388, 1386, 1468), (1471, 1472, 1470, 1469), (1472, 1390, 1388, 1470), (1258, 1473, 1471, 1255), (1473, 1474, 1472, 1471), (1474, 1392, 1390, 1472), (1261, 1475, 1473, 1258), (1475, 1476, 1474, 1473), (1476, 1395, 1392, 1474), (1263, 1477, 1475, 1261), (1398, 1477, 1263, 1226), (1477, 1478, 1476, 1475), (1399, 1478, 1477, 1398), (1478, 1399, 1395, 1476), (1266, 1479, 1137, 905), (1479, 1467, 1131, 1137), (1269, 1480, 1479, 1266), (1480, 1469, 1467, 1479), (1271, 1481, 1480, 1269), (1471, 1481, 1271, 1255), (1481, 1471, 1469, 1480)])
me_sphere.update()

# ---- objects
ob_sphere = bpy.data.objects.new('Sphere', me_sphere)

# ---- transforms, parenting, visibility, modifiers, constraints
ob_sphere.location = (0.0, 0.0, 0.0)
ob_sphere.scale = (10.06, 10.06, 10.06)

# ---- collection membership
col_collection.objects.link(ob_sphere)

# ---- scene / render settings (as saved in the file)
scene.frame_start = 1; scene.frame_end = 250; scene.frame_set(1)
scene.render.engine = 'BLENDER_EEVEE_NEXT'
scene.cycles.sampling_pattern = 'TABULATED_SOBOL'
scene.cycles.use_light_tree = False
scene.view_settings.view_transform = 'Filmic'
bpy.context.view_layer.update()

# ---- added for rendering (the .blend has no active camera and no usable light): camera, sun
cam_auto = bpy.data.cameras.new('AutoCamera')
cam_auto.lens = 50.0
cam_auto.sensor_width = 36.0
cam_auto.clip_end = 1000.0
ob_auto_camera = bpy.data.objects.new('AutoCamera', cam_auto)
scene.collection.objects.link(ob_auto_camera)
ob_auto_camera.location = (28.1541, -33.627, 25.4463)
ob_auto_camera.rotation_euler = (1.09748, -7.21219e-08, 0.694738)
scene.camera = ob_auto_camera
light_auto_sun = bpy.data.lights.new('AutoSun', 'SUN')
light_auto_sun.energy = 3.0
light_auto_sun.angle = 0.0523599
ob_auto_sun = bpy.data.objects.new('AutoSun', light_auto_sun)
scene.collection.objects.link(ob_auto_sun)
ob_auto_sun.rotation_euler = (0.872665, 0.174533, 0.523599)
bpy.context.view_layer.update()
